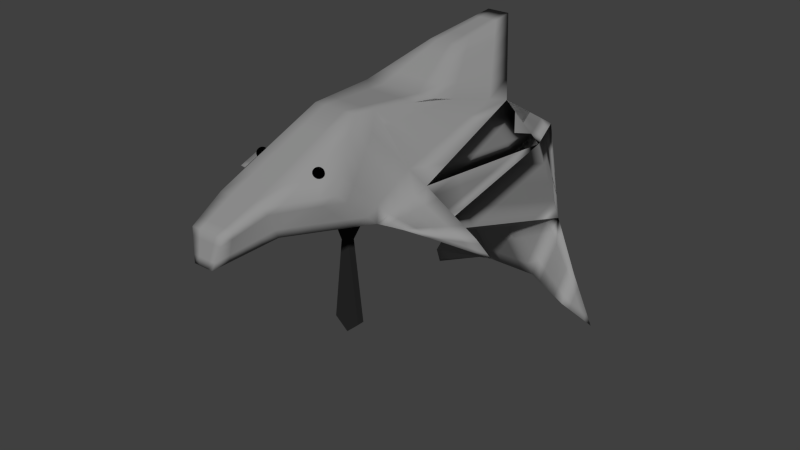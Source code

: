# Source: dolphinPlayer.blend  (saved by Blender 2.66.1; exported with 4.5.12 LTS)
import bpy
from mathutils import Matrix  # noqa: F401  (used for matrix-valued properties, if any)

bpy.ops.wm.read_factory_settings(use_empty=True)
scene = bpy.context.scene
scene.name = 'Scene'

# ---- collections
col_collection_1 = bpy.data.collections.new('Collection 1'); scene.collection.children.link(col_collection_1)

# ---- materials (node trees are filled in below, after node groups)
mat_material_001 = bpy.data.materials.new('Material.001')
mat_material_001.alpha_threshold = 0.0
mat_material_001.use_transparent_shadow = False
mat_material_001.diffuse_color = (0.3032, 0.3032, 0.3032, 1.0)
mat_material_001.specular_color = (0.7484, 0.7484, 0.7484)
mat_material_001.roughness = 0.5
mat_material_001.specular_intensity = 1.0
mat_material_001.line_color = (0.0, 0.0, 0.0, 1.0)
mat_material_002 = bpy.data.materials.new('Material.002')
mat_material_002.alpha_threshold = 0.0
mat_material_002.use_transparent_shadow = False
mat_material_002.diffuse_color = (0.0, 0.0, 0.0, 1.0)
mat_material_002.roughness = 0.5
mat_material_002.line_color = (0.0, 0.0, 0.0, 1.0)
mat_magictie = bpy.data.materials.new('MagicTie')
mat_magictie.alpha_threshold = 0.0
mat_magictie.use_transparent_shadow = False
mat_magictie.diffuse_color = (0.02198, 0.02198, 0.02198, 1.0)
mat_magictie.specular_color = (0.03763, 0.01306, 0.1065)
mat_magictie.roughness = 0.5
mat_magictie.specular_intensity = 1.0
mat_magictie.line_color = (0.0, 0.0, 0.0, 1.0)

# ---- material node trees

# ---- world
world_world = bpy.data.worlds.new('World'); scene.world = world_world
world_world.color = (0.05088, 0.05088, 0.05088)
world_world.use_sun_shadow = False
world_world.sun_shadow_jitter_overblur = 0.0
world_world.cycles.sampling_method = 'MANUAL'
world_world.cycles.sample_map_resolution = 256

# ---- meshes
me_cube_002 = bpy.data.meshes.new('Cube.002')
me_cube_002.from_pydata([(-0.5674, -2.202, 0.1437), (-0.4872, 1.0, -1.862), (0.4872, 1.0, -1.862), (0.5674, -2.202, 0.1437), (-0.2062, -2.063, 0.9527), (-0.418, 0.5823, 0.1099), (0.418, 0.5823, 0.1099), (0.2062, -2.063, 0.9527), (-0.2471, -2.981, 0.2241), (0.2471, -2.981, 0.2241), (-0.2355, -3.108, 0.5206), (0.2355, -3.108, 0.5206), (0.4972, -2.583, 0.5109), (-0.4771, -2.627, 0.4892), (-0.09575, -3.534, 0.1164), (0.09575, -3.534, 0.1164), (-0.1694, -3.466, 0.3792), (0.1694, -3.466, 0.3792), (-0.5441, -0.3986, 0.6697), (-0.3835, 0.9095, -1.066), (-0.6793, -1.55, -0.143), (-0.6428, -1.661, 0.3053), (0.3835, 0.9095, -1.066), (0.5441, -0.3986, 0.6697), (0.6428, -1.661, 0.3053), (0.6793, -1.55, -0.143), (-0.4894, 0.2637, 0.01253), (0.4894, 0.2637, 0.01253), (0.2559, 0.1696, -0.9178), (-0.2559, 0.1696, -0.9178), (0.2687, 0.6564, -1.684), (-0.2687, 0.6564, -1.684), (-1.103, 0.8137, -2.071), (-0.8169, 0.6226, -1.445), (-0.9113, 0.5046, -1.724), (0.9933, 0.6944, -2.051), (0.8146, 0.5778, -1.45), (0.827, 0.3508, -1.688), (0.898, -2.218, 0.1974), (1.296, -1.849, 0.107), (1.363, -1.738, -0.08934), (-1.046, -2.173, 0.1849), (-1.306, -1.694, -0.1019), (-1.164, -1.805, 0.209), (0.3752, -1.231, 0.8815), (-0.3752, -1.231, 0.8815), (-0.1125, 0.2013, 1.248), (0.1125, 0.2013, 1.248), (0.1411, -0.6306, 1.156), (-0.1411, -0.6306, 1.156), (-0.481, 0.09186, 0.3898), (-0.4353, 0.9548, -1.464), (-0.6233, -1.876, 0.0003303), (-0.4245, -1.862, 0.629), (0.0, 0.5823, 0.1099), (0.4353, 0.9548, -1.464), (0.0, 1.0, -1.862), (0.2907, -1.647, 0.9171), (0.6051, -1.932, 0.2245), (0.378, 0.8282, -1.773), (0.0, -2.063, 0.9527), (0.0, -2.202, 0.1437), (-0.2413, -3.045, 0.3724), (0.2413, -3.045, 0.3724), (0.0, -3.108, 0.5206), (0.0, -2.981, 0.2241), (0.4072, -2.592, 0.1839), (-0.4072, -2.592, 0.1839), (0.2208, -2.585, 0.7366), (-0.2208, -2.585, 0.7366), (-0.3621, -2.804, 0.3567), (0.3721, -2.782, 0.3675), (0.3517, -2.323, 0.7318), (0.3663, -2.845, 0.5157), (0.5323, -2.392, 0.3273), (-0.3417, -2.345, 0.721), (-0.3563, -2.867, 0.5049), (-0.5222, -2.414, 0.3165), (-0.1326, -3.5, 0.2478), (0.1326, -3.5, 0.2478), (0.0, -3.466, 0.3792), (0.0, -3.534, 0.1164), (0.1714, -3.258, 0.1703), (-0.1714, -3.258, 0.1703), (-0.2024, -3.287, 0.4499), (0.2024, -3.287, 0.4499), (-0.2907, -1.647, 0.9171), (-0.4007, 0.7459, -0.4779), (-0.378, 0.8282, -1.773), (-0.6051, -1.932, 0.2245), (0.4007, 0.7459, -0.4779), (0.481, 0.09186, 0.3898), (0.4245, -1.862, 0.629), (0.6233, -1.876, 0.0003303), (-0.5844, -0.6432, -0.06526), (-0.5167, -0.06743, 0.3411), (-0.5661, -0.6987, 0.1589), (-0.4364, 0.5866, -0.5265), (0.0, 0.9095, -1.066), (0.5844, -0.6432, -0.06526), (0.5167, -0.06743, 0.3411), (0.4364, 0.5866, -0.5265), (0.5661, -0.6987, 0.1589), (0.0, -1.55, -0.143), (0.0, -0.3986, 0.6697), (-0.5314, -0.3203, -0.6043), (0.5314, -0.3203, -0.6043), (-0.661, -1.606, 0.08115), (0.661, -1.606, 0.08115), (0.4676, -0.6903, -0.5304), (-0.4676, -0.6903, -0.5304), (0.0, 0.1696, -0.9178), (0.3197, 0.5396, -0.9917), (-0.3197, 0.5396, -0.9917), (0.4537, 0.423, 0.0612), (-0.4537, 0.423, 0.0612), (-0.5934, -1.03, 0.4875), (0.5934, -1.03, 0.4875), (0.2623, 0.413, -1.301), (-0.2623, 0.413, -1.301), (0.3261, 0.783, -1.375), (-0.3261, 0.783, -1.375), (0.0, 0.6564, -1.684), (-0.9598, 0.7182, -1.758), (-1.007, 0.6592, -1.897), (-0.8641, 0.5636, -1.584), (-0.7949, 0.9069, -1.966), (-0.6002, 0.7661, -1.255), (-0.59, 0.5805, -1.704), (0.904, 0.6361, -1.751), (0.9101, 0.5226, -1.869), (0.8208, 0.4643, -1.569), (0.5478, 0.5036, -1.686), (0.599, 0.7437, -1.258), (0.7403, 0.8472, -1.957), (1.097, -2.034, 0.1522), (1.131, -1.978, 0.05404), (1.33, -1.793, 0.008817), (0.7327, -2.21, 0.1706), (0.9696, -1.755, 0.2062), (1.021, -1.644, -0.1162), (-1.176, -1.933, 0.04147), (-1.105, -1.989, 0.1969), (-1.235, -1.749, 0.05353), (-0.9926, -1.622, -0.1225), (-0.8067, -2.187, 0.1643), (-0.9035, -1.733, 0.2572), (0.4596, -0.8146, 0.7756), (-0.4596, -0.8146, 0.7756), (0.0, -1.231, 0.8815), (0.0, 0.2013, 1.248), (0.1268, -0.2146, 1.202), (-0.1268, -0.2146, 1.202), (0.0, -0.6306, 1.156), (0.2581, -0.9306, 1.019), (-0.2581, -0.9306, 1.019), (0.3283, -0.09863, 0.9587), (-0.3283, -0.09863, 0.9587), (0.0, 0.9548, -1.464), (0.0, -2.592, 0.1839), (0.0, 0.8282, -1.773), (0.0, 0.09186, 0.3898), (0.0, -3.258, 0.1703), (0.0, -2.585, 0.7366), (-0.4734, -2.138, 0.4727), (0.4784, -2.127, 0.4782), (0.0, -3.5, 0.2478), (-0.1869, -3.272, 0.3101), (0.1869, -3.272, 0.3101), (0.0, -3.287, 0.4499), (-0.5947, -1.287, 0.07963), (0.0, 0.7459, -0.4779), (-0.4421, -1.338, 0.7023), (0.4587, 0.3392, -0.06837), (0.0, -1.876, 0.0003303), (0.0, -0.9306, 1.019), (0.0, -0.6903, -0.5304), (-0.8997, -1.905, 0.0209), (0.4421, -1.338, 0.7023), (0.8511, -1.983, 0.1884), (0.5734, 0.6237, -1.472), (-0.6976, 0.8365, -1.611), (0.0, 0.413, -1.301), (-0.6925, 0.7437, -1.835), (-0.5951, 0.6733, -1.479), (0.6696, 0.7954, -1.607), (0.6441, 0.6754, -1.821), (0.877, -1.927, 0.02719), (0.9955, -1.699, 0.04498), (-0.948, -1.677, 0.06734), (-0.8551, -1.96, 0.2107), (0.0, -1.647, 0.9171), (0.0, -0.2146, 1.202), (0.2932, -0.5146, 0.9888), (0.0, -0.09863, 0.9587), (-0.2932, -0.5146, 0.9888), (-0.4495, 0.3371, 0.2498), (-0.4613, 0.9774, -1.663), (-0.5954, -2.039, 0.07202), (-0.3154, -1.962, 0.7908), (0.209, 0.5823, 0.1099), (0.4613, 0.9774, -1.663), (-0.2436, 1.0, -1.862), (0.2485, -1.855, 0.9349), (0.5862, -2.067, 0.1841), (0.4326, 0.9141, -1.818), (-0.1031, -2.063, 0.9527), (0.2837, -2.202, 0.1437), (-0.2384, -3.076, 0.4465), (0.2442, -3.013, 0.2982), (-0.1177, -3.108, 0.5206), (0.1235, -2.981, 0.2241), (0.3272, -2.787, 0.204), (-0.4873, -2.397, 0.1638), (0.2282, -2.847, 0.6286), (-0.2282, -2.847, 0.6286), (-0.3046, -2.893, 0.2904), (0.3096, -2.882, 0.2958), (0.279, -2.193, 0.8422), (0.4317, -2.714, 0.5133), (0.5498, -2.297, 0.2355), (-0.2739, -2.204, 0.8368), (-0.4167, -2.747, 0.4971), (-0.5448, -2.308, 0.2301), (-0.151, -3.483, 0.3135), (0.1142, -3.517, 0.1821), (-0.08469, -3.466, 0.3792), (0.04788, -3.534, 0.1164), (0.1336, -3.396, 0.1434), (-0.2092, -3.12, 0.1972), (-0.2189, -3.197, 0.4852), (0.1859, -3.376, 0.4145), (-0.2485, -1.855, 0.9349), (-0.4094, 0.6641, -0.184), (-0.4326, 0.9141, -1.818), (-0.5862, -2.067, 0.1841), (0.4094, 0.6641, -0.184), (0.4495, 0.3371, 0.2498), (0.3154, -1.962, 0.7908), (0.5954, -2.039, 0.07202), (-0.6318, -1.097, -0.1042), (-0.5304, -0.233, 0.5054), (-0.6044, -1.18, 0.2321), (-0.4629, 0.4252, -0.257), (-0.1917, 0.9095, -1.066), (0.6318, -1.097, -0.1042), (0.5304, -0.233, 0.5054), (0.41, 0.7481, -0.7961), (0.5277, -0.2175, 0.08573), (0.3397, -1.55, -0.143), (-0.272, -0.3986, 0.6697), (-0.6053, -0.9352, -0.3737), (0.6053, -0.9352, -0.3737), (-0.6519, -1.633, 0.1932), (0.6702, -1.578, -0.03095), (0.5734, -1.12, -0.3367), (-0.5734, -1.12, -0.3367), (0.1279, 0.1696, -0.9178), (0.2878, 0.3546, -0.9548), (-0.2878, 0.3546, -0.9548), (0.4715, 0.3434, 0.03686), (-0.4715, 0.3434, 0.03686), (-0.6181, -1.346, 0.3964), (0.6181, -1.346, 0.3964), (0.2591, 0.2913, -1.109), (-0.2591, 0.2913, -1.109), (0.2974, 0.7197, -1.529), (-0.2974, 0.7197, -1.529), (-0.1344, 0.6564, -1.684), (-1.031, 0.7659, -1.914), (-1.055, 0.7364, -1.984), (-0.8877, 0.5341, -1.654), (-0.9488, 0.8603, -2.019), (-0.4918, 0.8378, -1.16), (-0.7506, 0.5426, -1.714), (0.9486, 0.6653, -1.901), (0.9517, 0.6085, -1.96), (0.8239, 0.4076, -1.628), (0.6874, 0.4272, -1.687), (0.4913, 0.8266, -1.162), (0.6137, 0.9236, -1.909), (0.9976, -2.126, 0.1748), (1.014, -2.098, 0.1257), (1.347, -1.765, -0.04026), (0.8153, -2.214, 0.184), (0.8062, -1.708, 0.2558), (1.192, -1.691, -0.1028), (-1.111, -2.053, 0.1132), (-1.076, -2.081, 0.1909), (-1.2, -1.777, 0.1312), (-1.149, -1.658, -0.1122), (-0.6871, -2.195, 0.154), (-1.034, -1.769, 0.2331), (0.5019, -0.6066, 0.7226), (-0.5019, -0.6066, 0.7226), (-0.1876, -1.231, 0.8815), (-0.05625, 0.2013, 1.248), (0.1196, -0.00665, 1.225), (-0.1196, -0.00665, 1.225), (-0.07053, -0.6306, 1.156), (0.1996, -0.7806, 1.088), (-0.3166, -1.081, 0.9502), (0.2204, 0.05136, 1.103), (-0.2204, 0.05136, 1.103), (-0.5126, -0.1534, 0.5297), (-0.4094, 0.9321, -1.265), (-0.6513, -1.713, -0.07136), (-0.5336, -1.762, 0.4672), (-0.209, 0.5823, 0.1099), (0.4094, 0.9321, -1.265), (0.2436, 1.0, -1.862), (0.3329, -1.439, 0.8993), (0.6239, -1.796, 0.2649), (0.3233, 0.7423, -1.728), (0.1031, -2.063, 0.9527), (-0.2837, -2.202, 0.1437), (-0.2442, -3.013, 0.2982), (0.2384, -3.076, 0.4465), (0.1177, -3.108, 0.5206), (-0.1235, -2.981, 0.2241), (0.4873, -2.397, 0.1638), (-0.3272, -2.787, 0.204), (0.2135, -2.324, 0.8447), (-0.2135, -2.324, 0.8447), (-0.4196, -2.715, 0.423), (0.4347, -2.682, 0.4392), (0.4244, -2.453, 0.6213), (0.3009, -2.977, 0.5182), (0.5147, -2.488, 0.4191), (-0.4094, -2.486, 0.6051), (-0.2959, -2.988, 0.5128), (-0.4997, -2.521, 0.4029), (-0.1142, -3.517, 0.1821), (0.151, -3.483, 0.3135), (0.08469, -3.466, 0.3792), (-0.04788, -3.534, 0.1164), (0.2092, -3.12, 0.1972), (-0.1336, -3.396, 0.1434), (-0.1859, -3.376, 0.4145), (0.2189, -3.197, 0.4852), (-0.3329, -1.439, 0.8993), (-0.3921, 0.8277, -0.7717), (-0.3233, 0.7423, -1.728), (-0.6239, -1.796, 0.2649), (0.3921, 0.8277, -0.7717), (0.5126, -0.1534, 0.5297), (0.5336, -1.762, 0.4672), (0.6513, -1.713, -0.07136), (-0.5369, -0.1897, -0.02637), (-0.5031, 0.09816, 0.1768), (-0.5277, -0.2175, 0.08573), (-0.41, 0.7481, -0.7961), (0.1917, 0.9095, -1.066), (0.5369, -0.1897, -0.02637), (0.5031, 0.09816, 0.1768), (0.4629, 0.4252, -0.257), (0.6044, -1.18, 0.2321), (-0.3397, -1.55, -0.143), (0.272, -0.3986, 0.6697), (-0.4574, 0.2946, -0.8349), (0.4574, 0.2946, -0.8349), (-0.6702, -1.578, -0.03095), (0.6519, -1.633, 0.1932), (0.3617, -0.2603, -0.7241), (-0.3617, -0.2603, -0.7241), (-0.1279, 0.1696, -0.9178), (0.3516, 0.7246, -1.029), (-0.3516, 0.7246, -1.029), (0.4358, 0.5027, 0.08554), (-0.4358, 0.5027, 0.08554), (-0.5688, -0.7143, 0.5786), (0.5688, -0.7143, 0.5786), (0.2655, 0.5347, -1.492), (-0.2655, 0.5347, -1.492), (0.3548, 0.8463, -1.22), (-0.3548, 0.8463, -1.22), (0.1344, 0.6564, -1.684), (-0.8884, 0.6704, -1.601), (-0.9591, 0.5819, -1.811), (-0.8405, 0.5931, -1.515), (-0.641, 0.9534, -1.914), (-0.7086, 0.6943, -1.35), (-0.4294, 0.6185, -1.694), (0.8593, 0.607, -1.6), (0.8686, 0.4367, -1.779), (0.8177, 0.5211, -1.509), (0.4083, 0.58, -1.685), (0.7068, 0.6608, -1.354), (0.8668, 0.7708, -2.004), (1.197, -1.941, 0.1296), (1.247, -1.858, -0.01765), (1.313, -1.821, 0.0579), (0.65, -2.206, 0.1571), (1.133, -1.802, 0.1566), (0.8503, -1.597, -0.1296), (-1.241, -1.813, -0.03022), (-1.135, -1.897, 0.2029), (-1.271, -1.721, -0.02419), (-0.836, -1.586, -0.1328), (-0.9264, -2.18, 0.1746), (-0.7731, -1.697, 0.2813), (0.4174, -1.023, 0.8285), (-0.4174, -1.023, 0.8285), (0.1876, -1.231, 0.8815), (0.05625, 0.2013, 1.248), (0.1339, -0.4226, 1.179), (-0.1339, -0.4226, 1.179), (0.07053, -0.6306, 1.156), (0.3166, -1.081, 0.9502), (-0.1996, -0.7806, 1.088), (0.4362, -0.2486, 0.8142), (-0.4362, -0.2486, 0.8142), (0.4995, -0.5053, -0.5674), (0.3936, -0.07534, -0.7611), (0.4255, 0.1096, -0.798), (0.0, 0.9774, -1.663), (0.0, 0.9321, -1.265), (-0.2177, 0.9548, -1.464), (0.2177, 0.9548, -1.464), (0.0, -2.787, 0.204), (0.0, -2.397, 0.1638), (-0.2036, -2.592, 0.1839), (0.2036, -2.592, 0.1839), (-0.189, 0.8282, -1.773), (0.189, 0.8282, -1.773), (0.0, 0.9141, -1.818), (0.0, 0.7423, -1.728), (-0.2405, 0.09186, 0.3898), (0.2405, 0.09186, 0.3898), (0.0, -0.1534, 0.5297), (0.0, 0.3371, 0.2498), (0.0, -3.396, 0.1434), (0.0, -3.12, 0.1972), (-0.08571, -3.258, 0.1703), (0.08571, -3.258, 0.1703), (0.3692, -2.814, 0.4416), (0.3038, -2.945, 0.4441), (0.3067, -2.913, 0.3699), (0.0, -2.847, 0.6286), (0.0, -2.324, 0.8447), (0.1104, -2.585, 0.7366), (-0.1104, -2.585, 0.7366), (-0.4978, -2.276, 0.3946), (-0.4489, -2.0, 0.5509), (-0.4075, -2.241, 0.5969), (-0.5392, -2.035, 0.3486), (-0.349, -2.606, 0.6129), (-0.2886, -2.726, 0.6208), (-0.2812, -2.465, 0.7288), (0.4522, -2.587, 0.3474), (0.3897, -2.687, 0.2757), (0.4698, -2.492, 0.2556), (0.359, -2.584, 0.6238), (0.2863, -2.454, 0.7342), (0.2936, -2.715, 0.6262), (0.415, -2.225, 0.605), (0.5417, -2.029, 0.3513), (0.5053, -2.26, 0.4027), (0.4514, -1.995, 0.5536), (-0.3592, -2.836, 0.4308), (-0.3017, -2.924, 0.3645), (-0.2988, -2.956, 0.4386), (-0.4422, -2.609, 0.3366), (-0.4647, -2.503, 0.2502), (-0.3847, -2.698, 0.2703), (0.0, -3.517, 0.1821), (0.0, -3.483, 0.3135), (0.06628, -3.5, 0.2478), (-0.06628, -3.5, 0.2478), (-0.1597, -3.386, 0.2789), (-0.2141, -3.159, 0.3412), (-0.1947, -3.28, 0.38), (-0.1792, -3.265, 0.2402), (0.1597, -3.386, 0.2789), (0.2141, -3.159, 0.3412), (0.1792, -3.265, 0.2402), (0.1947, -3.28, 0.38), (0.0, -3.376, 0.4145), (0.0, -3.197, 0.4852), (0.1012, -3.287, 0.4499), (-0.1012, -3.287, 0.4499), (-0.609, -1.582, 0.03998), (-0.5804, -0.9931, 0.1193), (-0.5999, -1.609, 0.1521), (-0.5895, -0.9653, 0.007187), (-0.4995, -0.5053, -0.5674), (-0.4255, 0.1096, -0.798), (-0.3936, -0.07534, -0.7611), (0.0, 0.8277, -0.7717), (0.0, 0.6641, -0.184), (-0.2004, 0.7459, -0.4779), (0.2004, 0.7459, -0.4779), (-0.3664, -1.492, 0.8097), (-0.5177, -1.184, 0.5949), (-0.4508, -1.076, 0.7389), (-0.4333, -1.6, 0.6657), (0.4476, 0.4629, -0.2974), (0.4699, 0.2156, 0.1607), (0.4297, 0.5426, -0.2731), (0.4877, 0.1359, 0.1364), (0.3117, -1.876, 0.0003303), (-0.3117, -1.876, 0.0003303), (0.0, -2.039, 0.07202), (0.0, -1.713, -0.07136), (0.0, -0.7806, 1.088), (0.0, -1.081, 0.9502), (-0.1291, -0.9306, 1.019), (0.1291, -0.9306, 1.019), (0.2338, -0.6903, -0.5304), (-0.2338, -0.6903, -0.5304), (0.0, -1.12, -0.3367), (0.0, -0.2603, -0.7241), (-0.4852, 0.1778, 0.2012), (-0.4674, 0.2574, 0.2255), (-0.4989, 0.01221, 0.3655), (0.291, 0.4763, -1.146), (0.2942, 0.598, -1.338), (0.3229, 0.6613, -1.183), (-0.5104, -0.02829, -0.2959), (-0.4839, 0.1332, -0.5654), (-0.5579, -0.4818, -0.3348), (-1.038, -1.919, 0.03119), (-0.7615, -1.89, 0.01062), (-0.8532, -2.046, 0.09259), (-0.9462, -1.763, -0.05079), (-0.6227, -1.124, 0.007945), (-0.5752, -0.671, 0.04684), (-0.6136, -1.152, 0.12), (-0.5414, -0.3831, 0.25), (-0.5798, -0.8643, 0.3232), (-0.5551, -0.5487, 0.4143), (0.4333, -1.6, 0.6657), (0.4508, -1.076, 0.7389), (0.5177, -1.184, 0.5949), (0.3664, -1.492, 0.8097), (0.5414, -0.3831, 0.25), (0.5798, -0.8643, 0.3232), (0.5551, -0.5487, 0.4143), (0.6227, -1.124, 0.007945), (0.5752, -0.671, 0.04684), (0.6136, -1.152, 0.12), (0.9742, -2.008, 0.1703), (0.7281, -1.957, 0.2064), (0.9104, -1.869, 0.1973), (0.7919, -2.096, 0.1795), (0.4272, 0.5845, -0.2083), (0.4186, 0.6663, -0.5022), (0.4451, 0.5048, -0.2327), (0.4852, 0.1778, 0.2012), (0.4674, 0.2574, 0.2255), (0.4989, 0.01221, 0.3655), (0.5104, -0.02829, -0.2959), (0.4839, 0.1332, -0.5654), (0.5579, -0.4818, -0.3348), (-0.4272, 0.5845, -0.2083), (-0.4186, 0.6663, -0.5022), (-0.4451, 0.5048, -0.2327), (0.6971, 0.544, -1.52), (0.4498, 0.7033, -1.423), (0.5862, 0.6837, -1.365), (0.5606, 0.5636, -1.579), (-0.8287, 0.7773, -1.684), (-0.5664, 0.8956, -1.537), (-0.6489, 0.8013, -1.433), (-0.7462, 0.8717, -1.789), (-0.291, 0.4763, -1.146), (-0.3229, 0.6613, -1.183), (-0.2942, 0.598, -1.338), (0.1312, 0.413, -1.301), (-0.1312, 0.413, -1.301), (0.0, 0.2913, -1.109), (0.0, 0.5347, -1.492), (-0.9834, 0.6887, -1.827), (-0.9355, 0.6114, -1.741), (-0.9119, 0.6409, -1.671), (-0.8497, 0.7014, -1.866), (-0.5352, 0.786, -1.804), (-0.7437, 0.8253, -1.901), (-0.6412, 0.6621, -1.769), (-0.7296, 0.6185, -1.532), (-0.4606, 0.7281, -1.427), (-0.5926, 0.6269, -1.592), (-0.5977, 0.7197, -1.367), (0.9071, 0.5794, -1.81), (0.8624, 0.5502, -1.66), (0.8655, 0.4935, -1.719), (0.7868, 0.7158, -1.679), (0.5525, 0.8751, -1.536), (0.7049, 0.8213, -1.782), (0.6343, 0.7696, -1.433), (0.7771, 0.599, -1.845), (0.511, 0.7518, -1.797), (0.5959, 0.5895, -1.753), (0.6922, 0.7613, -1.889), (1.214, -1.913, 0.08051), (1.114, -2.006, 0.1031), (1.23, -1.886, 0.03143), (1.004, -1.952, 0.04061), (0.7502, -1.902, 0.01376), (0.8049, -2.069, 0.09888), (0.9492, -1.785, -0.0445), (1.163, -1.746, 0.0269), (0.8283, -1.653, 0.06307), (1.008, -1.672, -0.03561), (0.9825, -1.727, 0.1256), (-1.17, -1.869, 0.1252), (-1.141, -1.961, 0.1192), (-1.206, -1.841, 0.0475), (-1.092, -1.713, 0.06043), (-0.8045, -1.642, 0.07424), (-0.9703, -1.65, -0.02757), (-0.9258, -1.705, 0.1622), (-0.9801, -1.974, 0.2038), (-0.7301, -1.946, 0.2176), (-0.8793, -1.847, 0.2339), (-0.8309, -2.074, 0.1875), (-0.1453, -1.647, 0.9171), (0.1453, -1.647, 0.9171), (0.0, -1.855, 0.9349), (0.0, -1.439, 0.8993), (-0.06339, -0.2146, 1.202), (0.06339, -0.2146, 1.202), (0.0, -0.4226, 1.179), (0.0, -0.00665, 1.225), (0.21, -0.3646, 1.095), (0.3764, -0.6646, 0.8822), (0.2756, -0.7226, 1.004), (0.3107, -0.3066, 0.9738), (0.0, 0.05136, 1.103), (0.0, -0.2486, 0.8142), (0.1641, -0.09863, 0.9587), (-0.1641, -0.09863, 0.9587), (-0.21, -0.3646, 1.095), (-0.3764, -0.6646, 0.8822), (-0.3107, -0.3066, 0.9738), (-0.2756, -0.7226, 1.004), (0.2306, 0.9774, -1.663), (0.1636, -2.787, 0.204), (-0.1617, 0.7423, -1.728), (-0.2248, 0.3371, 0.2498), (0.06679, -3.396, 0.1434), (-0.1141, -2.847, 0.6286), (-0.542, -2.171, 0.2894), (0.3652, -2.094, 0.6979), (-0.05708, -3.517, 0.1821), (-0.1467, -3.391, 0.2112), (0.1728, -3.381, 0.3467), (-0.09295, -3.376, 0.4145), (-0.6204, -1.339, -0.03209), (0.1961, 0.8277, -0.7717), (-0.3409, -1.727, 0.8003), (0.4753, 0.2805, -0.06031), (0.3257, -1.713, -0.07136), (0.09979, -0.7806, 1.088), (0.1809, -0.2603, -0.7241), (-1.094, -1.788, -0.0405), (-0.5752, -0.671, 0.04684), (0.3409, -1.727, 0.8003), (0.8948, -2.111, 0.1771), (0.4186, 0.6663, -0.5022), (0.6922, 0.4856, -1.603), (-0.8887, 0.8188, -1.851), (0.1328, 0.5347, -1.492), (-0.8002, 0.622, -1.79), (-0.7191, 0.6564, -1.441), (0.7468, 0.6883, -1.516), (0.8219, 0.6849, -1.925), (1.098, -1.822, -0.03108), (1.148, -1.774, 0.09173), (-1.063, -1.741, 0.1467), (-0.9533, -2.077, 0.1892), (-0.1665, -1.439, 0.8993), (-0.05982, -0.00665, 1.225), (0.2152, -0.1566, 1.099), (-0.1102, 0.05136, 1.103), (-0.2048, -0.5726, 1.092), (-0.2306, 0.9774, -1.663), (-0.2047, 0.9321, -1.265), (0.2047, 0.9321, -1.265), (-0.1636, -2.787, 0.204), (-0.2437, -2.397, 0.1638), (0.2437, -2.397, 0.1638), (-0.2163, 0.9141, -1.818), (0.2163, 0.9141, -1.818), (0.1617, 0.7423, -1.728), (-0.2563, -0.1534, 0.5297), (0.2563, -0.1534, 0.5297), (0.2248, 0.3371, 0.2498), (-0.06679, -3.396, 0.1434), (-0.1046, -3.12, 0.1972), (0.1046, -3.12, 0.1972), (0.1141, -2.847, 0.6286), (0.1068, -2.324, 0.8447), (-0.1068, -2.324, 0.8447), (-0.4536, -2.381, 0.4999), (-0.3614, -2.102, 0.6938), (-0.5364, -1.898, 0.4079), (0.4649, -2.356, 0.512), (0.5458, -2.163, 0.2934), (0.5377, -1.895, 0.4093), (0.05708, -3.517, 0.1821), (0.07549, -3.483, 0.3135), (-0.07549, -3.483, 0.3135), (-0.1728, -3.381, 0.3467), (-0.2165, -3.178, 0.4132), (-0.2117, -3.139, 0.2692), (0.1467, -3.391, 0.2112), (0.2117, -3.139, 0.2692), (0.2165, -3.178, 0.4132), (0.09295, -3.376, 0.4145), (0.1095, -3.197, 0.4852), (-0.1095, -3.197, 0.4852), (-0.5976, -1.824, 0.1121), (-0.6022, -1.395, 0.1921), (-0.1961, 0.8277, -0.7717), (-0.2047, 0.6641, -0.184), (0.2047, 0.6641, -0.184), (-0.3919, -1.258, 0.8191), (-0.5098, -0.8953, 0.6588), (-0.5257, -1.473, 0.531), (0.4396, 0.4398, -0.01164), (0.2977, -2.039, 0.07202), (-0.2977, -2.039, 0.07202), (-0.3257, -1.713, -0.07136), (-0.09979, -0.7806, 1.088), (-0.1583, -1.081, 0.9502), (0.1583, -1.081, 0.9502), (0.2867, -1.12, -0.3367), (-0.2867, -1.12, -0.3367), (-0.1809, -0.2603, -0.7241), (-0.9821, -2.049, 0.1029), (-0.7243, -2.042, 0.08231), (-0.7987, -1.738, -0.06107), (0.5257, -1.473, 0.531), (0.5098, -0.8953, 0.6588), (0.3919, -1.258, 0.8191), (1.054, -1.905, 0.1634), (0.7671, -1.833, 0.2311), (0.6891, -2.082, 0.1818), (0.4989, 0.01221, 0.3655), (0.7019, 0.6024, -1.437), (0.4705, 0.765, -1.292), (0.429, 0.6417, -1.554), (-0.7686, 0.7358, -1.517), (-0.5291, 0.8667, -1.349), (-0.6037, 0.9245, -1.726), (0.1296, 0.2913, -1.109), (-0.1296, 0.2913, -1.109), (-0.1328, 0.5347, -1.492), (-0.8993, 0.7809, -1.942), (-0.5881, 0.8697, -1.859), (-0.4823, 0.7022, -1.749), (-0.7401, 0.5805, -1.623), (-0.445, 0.6733, -1.56), (-0.4762, 0.783, -1.294), (0.8268, 0.7433, -1.841), (0.5831, 0.8994, -1.723), (0.5219, 0.8509, -1.349), (0.7323, 0.5131, -1.766), (0.4596, 0.6659, -1.741), (0.5624, 0.8377, -1.853), (0.9096, -2.083, 0.1123), (0.7001, -2.054, 0.08545), (0.8003, -1.749, -0.05793), (1.178, -1.718, -0.03793), (0.8393, -1.625, -0.03328), (0.8172, -1.68, 0.1594), (-1.12, -1.686, -0.02588), (-0.8203, -1.614, -0.02926), (-0.7888, -1.669, 0.1777), (-1.007, -1.872, 0.2184), (-0.7516, -1.821, 0.2494), (-0.7086, -2.07, 0.1858), (-0.1242, -1.855, 0.9349), (0.1242, -1.855, 0.9349), (0.1665, -1.439, 0.8993), (-0.06696, -0.4226, 1.179), (0.06696, -0.4226, 1.179), (0.05982, -0.00665, 1.225), (0.2048, -0.5726, 1.092), (0.3465, -0.8726, 0.9162), (0.4063, -0.4566, 0.8482), (0.1102, 0.05136, 1.103), (0.2181, -0.2486, 0.8142), (-0.2181, -0.2486, 0.8142), (-0.2152, -0.1566, 1.099), (-0.4063, -0.4566, 0.8482), (-0.3465, -0.8726, 0.9162)], [], [(28, 258, 363), (636, 201, 2, 310), (637, 212, 9, 211), (638, 268, 31, 342), (639, 308, 5, 196), (640, 228, 15, 227), (11, 317, 327), (641, 215, 10, 210), (642, 235, 0, 223), (10, 215, 330), (9, 212, 217), (7, 322, 218), (643, 238, 7, 218), (8, 316, 216), (0, 213, 223), (644, 332, 14, 335), (645, 337, 14, 332), (646, 231, 17, 333), (647, 338, 16, 226), (648, 240, 20, 306), (19, 367, 359), (649, 344, 22, 352), (650, 199, 4, 232), (651, 354, 27, 355), (23, 293, 147, 401, 44, 311, 57, 203, 7, 238, 92, 346, 24, 356, 102, 248, 27, 354, 100, 246), (652, 249, 25, 347), (653, 300, 48, 407), (654, 257, 28, 363), (5, 196, 369), (30, 266, 372), (19, 359, 351), (655, 290, 42, 395), (656, 527, 107, 525), (21, 262, 242), (657, 203, 7, 238), (24, 263, 356), (27, 248, 353), (658, 284, 38, 281), (659, 547, 114, 545), (6, 237, 368), (22, 360, 247), (19, 351, 341), (660, 278, 37, 277), (661, 272, 32, 269), (19, 375, 367), (662, 376, 30, 372), (34, 271, 378), (663, 274, 34, 378), (664, 381, 33, 379), (36, 385, 383), (665, 387, 36, 383), (666, 388, 35, 276), (38, 282, 281), (667, 286, 40, 390), (668, 393, 39, 391), (41, 287, 288), (669, 292, 43, 289), (670, 399, 41, 288), (671, 295, 45, 340), (672, 296, 46, 298), (673, 302, 47, 297), (674, 303, 46, 296), (675, 409, 49, 406), (109, 412, 255), (109, 413, 412), (112, 366, 414), (676, 415, 56, 202), (677, 416, 158, 417), (678, 309, 55, 418), (679, 419, 65, 319), (680, 420, 159, 421), (681, 320, 66, 422), (682, 423, 88, 234), (683, 424, 160, 425), (684, 376, 122, 426), (685, 427, 50, 304), (686, 428, 161, 429), (687, 200, 54, 430), (688, 431, 81, 335), (689, 432, 162, 433), (690, 336, 82, 434), (73, 435, 219), (73, 436, 435), (63, 209, 437), (691, 438, 64, 318), (692, 439, 163, 440), (693, 323, 69, 441), (694, 442, 77, 331), (695, 443, 164, 444), (696, 343, 89, 445), (76, 446, 222), (76, 447, 446), (69, 323, 448), (71, 449, 325), (71, 450, 449), (66, 320, 451), (72, 452, 326), (72, 453, 452), (68, 214, 454), (697, 455, 72, 326), (698, 456, 165, 457), (699, 346, 92, 458), (70, 459, 324), (70, 460, 459), (62, 208, 461), (77, 462, 331), (77, 463, 462), (67, 321, 464), (700, 465, 81, 227), (701, 466, 166, 467), (702, 224, 78, 468), (703, 469, 78, 224), (704, 470, 167, 471), (705, 229, 83, 472), (706, 473, 79, 225), (707, 474, 168, 475), (708, 339, 85, 476), (709, 477, 80, 334), (710, 478, 169, 479), (711, 230, 84, 480), (712, 481, 52, 198), (713, 482, 170, 483), (170, 482, 484), (105, 485, 251), (105, 486, 485), (113, 259, 487), (714, 488, 98, 244), (715, 489, 171, 490), (716, 236, 90, 491), (717, 492, 86, 340), (718, 493, 172, 494), (719, 307, 53, 495), (90, 498, 546), (720, 497, 173, 498), (173, 497, 499), (721, 500, 93, 239), (722, 501, 174, 502), (723, 357, 103, 503), (724, 504, 153, 299), (725, 505, 175, 506), (726, 408, 154, 507), (727, 508, 109, 255), (728, 509, 176, 510), (729, 365, 111, 511), (115, 512, 261), (115, 513, 512), (50, 304, 514), (118, 515, 264), (118, 516, 515), (120, 374, 517), (97, 518, 243), (97, 519, 518), (105, 251, 520), (730, 521, 141, 287), (731, 522, 177, 523), (732, 398, 144, 524), (94, 525, 240), (96, 350, 526), (96, 242, 527), (96, 528, 350), (96, 529, 528), (116, 370, 530), (733, 531, 92, 346), (734, 532, 178, 533), (735, 311, 57, 534), (102, 535, 248), (102, 536, 535), (117, 371, 537), (99, 538, 245), (99, 539, 538), (102, 356, 540), (736, 541, 135, 389), (737, 542, 179, 543), (738, 392, 138, 544), (90, 545, 236), (22, 344, 546, 247), (101, 355, 547), (114, 548, 260), (739, 246, 100, 548), (91, 345, 550), (101, 551, 355), (101, 552, 551), (106, 252, 553), (87, 554, 233), (87, 555, 554), (97, 243, 556), (740, 557, 131, 385), (741, 558, 180, 559), (742, 386, 132, 560), (743, 561, 123, 377), (744, 562, 181, 563), (745, 380, 126, 564), (113, 565, 259), (113, 566, 565), (121, 267, 567), (746, 568, 118, 264), (747, 569, 182, 570), (748, 268, 122, 571), (124, 572, 270), (124, 573, 572), (125, 379, 574), (749, 575, 124, 270), (750, 576, 183, 577), (751, 382, 128, 578), (752, 579, 125, 271), (753, 580, 184, 581), (754, 273, 127, 582), (129, 583, 275), (129, 584, 583), (131, 277, 585), (755, 586, 129, 275), (756, 587, 185, 588), (757, 279, 133, 589), (758, 590, 130, 384), (759, 591, 186, 592), (760, 280, 134, 593), (135, 594, 389), (135, 595, 594), (136, 390, 596), (761, 597, 136, 282), (762, 598, 187, 599), (763, 394, 140, 600), (764, 601, 137, 283), (765, 602, 188, 603), (766, 285, 139, 604), (142, 605, 396), (142, 606, 605), (141, 395, 607), (767, 608, 143, 397), (768, 609, 189, 610), (769, 400, 146, 611), (770, 612, 142, 396), (771, 613, 190, 614), (772, 291, 145, 615), (773, 616, 86, 232), (774, 617, 191, 618), (775, 403, 149, 619), (776, 620, 152, 406), (777, 621, 192, 622), (778, 404, 150, 623), (779, 624, 151, 405), (780, 625, 193, 626), (781, 410, 156, 627), (782, 628, 150, 404), (783, 629, 194, 630), (784, 411, 157, 631), (785, 632, 152, 298), (786, 633, 195, 634), (787, 301, 155, 635), (363, 413, 109), (363, 258, 413), (258, 112, 413), (415, 636, 310, 56), (158, 418, 636, 415), (418, 55, 201, 636), (419, 637, 211, 65), (159, 422, 637, 419), (422, 66, 212, 637), (423, 638, 342, 88), (160, 426, 638, 423), (426, 122, 268, 638), (427, 639, 196, 50), (161, 430, 639, 427), (430, 54, 308, 639), (431, 640, 227, 81), (162, 434, 640, 431), (434, 82, 228, 640), (327, 436, 73), (327, 317, 436), (317, 63, 436), (438, 641, 210, 64), (163, 441, 641, 438), (441, 69, 215, 641), (442, 642, 223, 77), (164, 445, 642, 442), (445, 89, 235, 642), (330, 447, 76), (330, 215, 447), (215, 69, 447), (217, 450, 71), (217, 212, 450), (212, 66, 450), (218, 453, 72), (218, 322, 453), (322, 68, 453), (455, 643, 218, 72), (165, 458, 643, 455), (458, 92, 238, 643), (216, 460, 70), (216, 316, 460), (316, 62, 460), (223, 463, 77), (223, 213, 463), (213, 67, 463), (465, 644, 335, 81), (166, 468, 644, 465), (468, 78, 332, 644), (469, 645, 332, 78), (167, 472, 645, 469), (472, 83, 337, 645), (473, 646, 333, 79), (168, 476, 646, 473), (476, 85, 231, 646), (477, 647, 226, 80), (169, 480, 647, 477), (480, 84, 338, 647), (481, 648, 306, 52), (170, 484, 648, 481), (484, 94, 240, 648), (359, 486, 105), (359, 367, 486), (367, 113, 486), (488, 649, 352, 98), (171, 491, 649, 488), (491, 90, 344, 649), (492, 650, 232, 86), (172, 495, 650, 492), (495, 53, 199, 650), (496, 651, 355, 101), (173, 499, 651, 496), (499, 100, 354, 651), (500, 652, 347, 93), (174, 503, 652, 500), (503, 103, 249, 652), (504, 653, 407, 153), (175, 507, 653, 504), (507, 154, 300, 653), (508, 654, 363, 109), (176, 511, 654, 508), (511, 111, 257, 654), (369, 513, 115), (369, 196, 513), (196, 50, 513), (372, 516, 118), (372, 266, 516), (266, 120, 516), (351, 519, 97), (351, 359, 519), (359, 105, 519), (521, 655, 395, 141), (177, 524, 655, 521), (524, 144, 290, 655), (348, 656, 525, 94), (26, 350, 348), (350, 96, 527, 656), (242, 529, 96), (242, 262, 529), (262, 116, 529), (531, 657, 238, 92), (178, 534, 657, 531), (534, 57, 203, 657), (356, 536, 102), (356, 263, 536), (263, 117, 536), (353, 539, 99), (353, 248, 539), (248, 102, 539), (541, 658, 281, 135), (179, 544, 658, 541), (544, 138, 284, 658), (344, 659, 545, 90), (247, 659, 344), (247, 101, 547, 659), (368, 549, 114), (368, 237, 549), (237, 91, 549), (247, 552, 101), (247, 360, 552), (360, 106, 552), (341, 555, 87), (341, 351, 555), (351, 97, 555), (557, 660, 277, 131), (180, 560, 660, 557), (560, 132, 278, 660), (561, 661, 269, 123), (181, 564, 661, 561), (564, 126, 272, 661), (367, 566, 113), (367, 375, 566), (375, 121, 566), (568, 662, 372, 118), (182, 571, 662, 568), (571, 122, 376, 662), (378, 573, 124), (378, 271, 573), (271, 125, 573), (575, 663, 378, 124), (183, 578, 663, 575), (578, 128, 274, 663), (579, 664, 379, 125), (184, 582, 664, 579), (582, 127, 381, 664), (383, 584, 129), (383, 385, 584), (385, 131, 584), (586, 665, 383, 129), (185, 589, 665, 586), (589, 133, 387, 665), (590, 666, 276, 130), (186, 593, 666, 590), (593, 134, 388, 666), (281, 595, 135), (281, 282, 595), (282, 136, 595), (597, 667, 390, 136), (187, 600, 667, 597), (600, 140, 286, 667), (601, 668, 391, 137), (188, 604, 668, 601), (604, 139, 393, 668), (288, 606, 142), (288, 287, 606), (287, 141, 606), (608, 669, 289, 143), (189, 611, 669, 608), (611, 146, 292, 669), (612, 670, 288, 142), (190, 615, 670, 612), (615, 145, 399, 670), (616, 671, 340, 86), (191, 619, 671, 616), (619, 149, 295, 671), (620, 672, 298, 152), (192, 623, 672, 620), (623, 150, 296, 672), (624, 673, 297, 151), (193, 627, 673, 624), (627, 156, 302, 673), (628, 674, 296, 150), (194, 631, 674, 628), (631, 157, 303, 674), (632, 675, 406, 152), (195, 635, 675, 632), (635, 155, 409, 675), (255, 252, 25), (255, 412, 252), (412, 106, 252), (412, 414, 106), (412, 413, 414), (413, 112, 414), (414, 360, 106), (414, 366, 360), (366, 22, 360), (197, 676, 202, 1), (51, 417, 676, 197), (417, 158, 415, 676), (305, 677, 417, 51), (19, 244, 677, 305), (244, 98, 416, 677), (416, 678, 418, 158), (98, 352, 678, 416), (352, 22, 309, 678), (321, 679, 319, 8), (67, 421, 679, 321), (421, 159, 419, 679), (213, 680, 421, 67), (0, 315, 680, 213), (315, 61, 420, 680), (420, 681, 422, 159), (61, 207, 681, 420), (207, 3, 320, 681), (202, 682, 234, 1), (56, 425, 682, 202), (425, 160, 423, 682), (310, 683, 425, 56), (2, 205, 683, 310), (205, 59, 424, 683), (424, 684, 426, 160), (59, 313, 684, 424), (313, 30, 376, 684), (250, 685, 304, 18), (104, 429, 685, 250), (429, 161, 427, 685), (358, 686, 429, 104), (23, 345, 686, 358), (345, 91, 428, 686), (428, 687, 430, 161), (91, 237, 687, 428), (237, 6, 200, 687), (337, 688, 335, 14), (83, 433, 688, 337), (433, 162, 431, 688), (229, 689, 433, 83), (8, 319, 689, 229), (319, 65, 432, 689), (432, 690, 434, 162), (65, 211, 690, 432), (211, 9, 336, 690), (219, 325, 12), (219, 435, 325), (435, 71, 325), (435, 437, 71), (435, 436, 437), (436, 63, 437), (437, 217, 71), (437, 209, 217), (209, 9, 217), (214, 691, 318, 11), (68, 440, 691, 214), (440, 163, 438, 691), (322, 692, 440, 68), (7, 314, 692, 322), (314, 60, 439, 692), (439, 693, 441, 163), (60, 206, 693, 439), (206, 4, 323, 693), (329, 694, 331, 13), (75, 444, 694, 329), (444, 164, 442, 694), (221, 695, 444, 75), (4, 199, 695, 221), (199, 53, 443, 695), (443, 696, 445, 164), (53, 307, 696, 443), (307, 21, 343, 696), (222, 329, 13), (222, 446, 329), (446, 75, 329), (446, 448, 75), (446, 447, 448), (447, 69, 448), (448, 221, 75), (448, 323, 221), (323, 4, 221), (325, 328, 12), (325, 449, 328), (449, 74, 328), (449, 451, 74), (449, 450, 451), (450, 66, 451), (451, 220, 74), (451, 320, 220), (320, 3, 220), (326, 219, 12), (326, 452, 219), (452, 73, 219), (452, 454, 73), (452, 453, 454), (453, 68, 454), (454, 327, 73), (454, 214, 327), (214, 11, 327), (328, 697, 326, 12), (74, 457, 697, 328), (457, 165, 455, 697), (220, 698, 457, 74), (3, 204, 698, 220), (204, 58, 456, 698), (456, 699, 458, 165), (58, 312, 699, 456), (312, 24, 346, 699), (324, 222, 13), (324, 459, 222), (459, 76, 222), (459, 461, 76), (459, 460, 461), (460, 62, 461), (461, 330, 76), (461, 208, 330), (208, 10, 330), (331, 324, 13), (331, 462, 324), (462, 70, 324), (462, 464, 70), (462, 463, 464), (463, 67, 464), (464, 216, 70), (464, 321, 216), (321, 8, 216), (225, 700, 227, 15), (79, 467, 700, 225), (467, 166, 465, 700), (333, 701, 467, 79), (17, 334, 701, 333), (334, 80, 466, 701), (466, 702, 468, 166), (80, 226, 702, 466), (226, 16, 224, 702), (338, 703, 224, 16), (84, 471, 703, 338), (471, 167, 469, 703), (230, 704, 471, 84), (10, 208, 704, 230), (208, 62, 470, 704), (470, 705, 472, 167), (62, 316, 705, 470), (316, 8, 229, 705), (228, 706, 225, 15), (82, 475, 706, 228), (475, 168, 473, 706), (336, 707, 475, 82), (9, 209, 707, 336), (209, 63, 474, 707), (474, 708, 476, 168), (63, 317, 708, 474), (317, 11, 339, 708), (231, 709, 334, 17), (85, 479, 709, 231), (479, 169, 477, 709), (339, 710, 479, 85), (11, 318, 710, 339), (318, 64, 478, 710), (478, 711, 480, 169), (64, 210, 711, 478), (210, 10, 230, 711), (235, 712, 198, 0), (89, 483, 712, 235), (483, 170, 481, 712), (343, 713, 483, 89), (21, 242, 713, 343), (242, 96, 482, 713), (484, 526, 94), (484, 482, 526), (482, 96, 526), (251, 256, 20), (251, 485, 256), (485, 110, 256), (485, 487, 110), (485, 486, 487), (486, 113, 487), (487, 364, 110), (487, 259, 364), (259, 29, 364), (341, 714, 244, 19), (87, 490, 714, 341), (490, 171, 488, 714), (233, 715, 490, 87), (5, 308, 715, 233), (308, 54, 489, 715), (489, 716, 491, 171), (54, 200, 716, 489), (200, 6, 236, 716), (402, 717, 340, 45), (148, 494, 717, 402), (494, 172, 492, 717), (294, 718, 494, 148), (18, 370, 718, 294), (370, 116, 493, 718), (493, 719, 495, 172), (116, 262, 719, 493), (262, 21, 307, 719), (546, 496, 101), (546, 498, 496), (498, 173, 496), (236, 720, 498, 90), (6, 237, 720, 236), (237, 91, 497, 720), (499, 550, 100), (499, 497, 550), (497, 91, 550), (207, 721, 239, 3), (61, 502, 721, 207), (502, 174, 500, 721), (315, 722, 502, 61), (0, 198, 722, 315), (198, 52, 501, 722), (501, 723, 503, 174), (52, 306, 723, 501), (306, 20, 357, 723), (409, 724, 299, 49), (155, 506, 724, 409), (506, 175, 504, 724), (301, 725, 506, 155), (45, 295, 725, 301), (295, 149, 505, 725), (505, 726, 507, 175), (149, 403, 726, 505), (403, 44, 408, 726), (249, 727, 255, 25), (103, 510, 727, 249), (510, 176, 508, 727), (357, 728, 510, 103), (20, 256, 728, 357), (256, 110, 509, 728), (509, 729, 511, 176), (110, 364, 729, 509), (364, 29, 365, 729), (261, 349, 26), (261, 512, 349), (512, 95, 349), (512, 514, 95), (512, 513, 514), (513, 50, 514), (514, 241, 95), (514, 304, 241), (304, 18, 241), (264, 258, 28), (264, 515, 258), (515, 112, 258), (515, 517, 112), (515, 516, 517), (516, 120, 517), (517, 366, 112), (517, 374, 366), (374, 22, 366), (243, 348, 26), (243, 518, 348), (518, 94, 348), (518, 520, 94), (518, 519, 520), (519, 105, 520), (520, 240, 94), (520, 251, 240), (251, 20, 240), (399, 730, 287, 41), (145, 523, 730, 399), (523, 177, 521, 730), (291, 731, 523, 145), (0, 198, 731, 291), (198, 52, 522, 731), (522, 732, 524, 177), (52, 306, 732, 522), (306, 20, 398, 732), (240, 361, 20), (240, 525, 361), (525, 107, 361), (526, 348, 94), (350, 26, 348, 526), (350, 656, 348), (527, 253, 107), (527, 242, 253), (242, 21, 253), (350, 349, 26), (350, 528, 349), (528, 95, 349), (528, 530, 95), (528, 529, 530), (529, 116, 530), (530, 241, 95), (530, 370, 241), (370, 18, 241), (263, 733, 346, 24), (117, 533, 733, 263), (533, 178, 531, 733), (371, 734, 533, 117), (23, 293, 734, 371), (293, 147, 532, 734), (532, 735, 534, 178), (147, 401, 735, 532), (401, 44, 311, 735), (248, 354, 27), (248, 535, 354), (535, 100, 354), (535, 537, 100), (535, 536, 537), (536, 117, 537), (537, 246, 100), (537, 371, 246), (371, 23, 246), (245, 254, 25), (245, 538, 254), (538, 108, 254), (538, 540, 108), (538, 539, 540), (539, 102, 540), (540, 362, 108), (540, 356, 362), (356, 24, 362), (393, 736, 389, 39), (139, 543, 736, 393), (543, 179, 541, 736), (285, 737, 543, 139), (24, 312, 737, 285), (312, 58, 542, 737), (542, 738, 544, 179), (58, 204, 738, 542), (204, 3, 392, 738), (236, 368, 6), (236, 545, 368), (545, 114, 368), (247, 546, 101), (22, 247, 344), (344, 90, 546), (547, 260, 114), (547, 355, 260), (355, 27, 260), (260, 354, 27), (260, 548, 354), (548, 100, 354), (549, 739, 548, 114), (91, 345, 739, 549), (739, 345, 246), (550, 246, 100), (345, 23, 246, 550), (345, 23, 246), (355, 353, 27), (355, 551, 353), (551, 99, 353), (551, 553, 99), (551, 552, 553), (552, 106, 553), (553, 245, 99), (553, 252, 245), (252, 25, 245), (233, 369, 5), (233, 554, 369), (554, 115, 369), (554, 556, 115), (554, 555, 556), (555, 97, 556), (556, 261, 115), (556, 243, 261), (243, 26, 261), (387, 740, 385, 36), (133, 559, 740, 387), (559, 180, 557, 740), (279, 741, 559, 133), (22, 374, 741, 279), (374, 120, 558, 741), (558, 742, 560, 180), (120, 266, 742, 558), (266, 30, 386, 742), (381, 743, 377, 33), (127, 563, 743, 381), (563, 181, 561, 743), (273, 744, 563, 127), (19, 305, 744, 273), (305, 51, 562, 744), (562, 745, 564, 181), (51, 197, 745, 562), (197, 1, 380, 745), (259, 265, 29), (259, 565, 265), (565, 119, 265), (565, 567, 119), (565, 566, 567), (566, 121, 567), (567, 373, 119), (567, 267, 373), (267, 31, 373), (257, 746, 264, 28), (111, 570, 746, 257), (570, 182, 568, 746), (365, 747, 570, 111), (29, 265, 747, 365), (265, 119, 569, 747), (569, 748, 571, 182), (119, 373, 748, 569), (373, 31, 268, 748), (270, 269, 32), (270, 572, 269), (572, 123, 269), (572, 574, 123), (572, 573, 574), (573, 125, 574), (574, 377, 123), (574, 379, 377), (379, 33, 377), (272, 749, 270, 32), (126, 577, 749, 272), (577, 183, 575, 749), (380, 750, 577, 126), (1, 234, 750, 380), (234, 88, 576, 750), (576, 751, 578, 183), (88, 342, 751, 576), (342, 31, 382, 751), (274, 752, 271, 34), (128, 581, 752, 274), (581, 184, 579, 752), (382, 753, 581, 128), (31, 267, 753, 382), (267, 121, 580, 753), (580, 754, 582, 184), (121, 375, 754, 580), (375, 19, 273, 754), (275, 276, 35), (275, 583, 276), (583, 130, 276), (583, 585, 130), (583, 584, 585), (584, 131, 585), (585, 384, 130), (585, 277, 384), (277, 37, 384), (388, 755, 275, 35), (134, 588, 755, 388), (588, 185, 586, 755), (280, 756, 588, 134), (2, 201, 756, 280), (201, 55, 587, 756), (587, 757, 589, 185), (55, 309, 757, 587), (309, 22, 279, 757), (278, 758, 384, 37), (132, 592, 758, 278), (592, 186, 590, 758), (386, 759, 592, 132), (30, 313, 759, 386), (313, 59, 591, 759), (591, 760, 593, 186), (59, 205, 760, 591), (205, 2, 280, 760), (389, 391, 39), (389, 594, 391), (594, 137, 391), (594, 596, 137), (594, 595, 596), (595, 136, 596), (596, 283, 137), (596, 390, 283), (390, 40, 283), (284, 761, 282, 38), (138, 599, 761, 284), (599, 187, 597, 761), (392, 762, 599, 138), (3, 239, 762, 392), (239, 93, 598, 762), (598, 763, 600, 187), (93, 347, 763, 598), (347, 25, 394, 763), (286, 764, 283, 40), (140, 603, 764, 286), (603, 188, 601, 764), (394, 765, 603, 140), (25, 254, 765, 394), (254, 108, 602, 765), (602, 766, 604, 188), (108, 362, 766, 602), (362, 24, 285, 766), (396, 289, 43), (396, 605, 289), (605, 143, 289), (605, 607, 143), (605, 606, 607), (606, 141, 607), (607, 397, 143), (607, 395, 397), (395, 42, 397), (290, 767, 397, 42), (144, 610, 767, 290), (610, 189, 608, 767), (398, 768, 610, 144), (20, 361, 768, 398), (361, 107, 609, 768), (609, 769, 611, 189), (107, 253, 769, 609), (253, 21, 400, 769), (292, 770, 396, 43), (146, 614, 770, 292), (614, 190, 612, 770), (400, 771, 614, 146), (21, 343, 771, 400), (343, 89, 613, 771), (613, 772, 615, 190), (89, 235, 772, 613), (235, 0, 291, 772), (206, 773, 232, 4), (60, 618, 773, 206), (618, 191, 616, 773), (314, 774, 618, 60), (7, 203, 774, 314), (203, 57, 617, 774), (617, 775, 619, 191), (57, 311, 775, 617), (311, 44, 403, 775), (299, 776, 406, 49), (153, 622, 776, 299), (622, 192, 620, 776), (407, 777, 622, 153), (48, 405, 777, 407), (405, 151, 621, 777), (621, 778, 623, 192), (151, 297, 778, 621), (297, 47, 404, 778), (300, 779, 405, 48), (154, 626, 779, 300), (626, 193, 624, 779), (408, 780, 626, 154), (44, 401, 780, 408), (401, 147, 625, 780), (625, 781, 627, 193), (147, 293, 781, 625), (293, 23, 410, 781), (302, 782, 404, 47), (156, 630, 782, 302), (630, 194, 628, 782), (410, 783, 630, 156), (23, 358, 783, 410), (358, 104, 629, 783), (629, 784, 631, 194), (104, 250, 784, 629), (250, 18, 411, 784), (303, 785, 298, 46), (157, 634, 785, 303), (634, 195, 632, 785), (411, 786, 634, 157), (18, 294, 786, 411), (294, 148, 633, 786), (633, 787, 635, 195), (148, 402, 787, 633), (402, 45, 301, 787)])
me_cube_002.polygons.foreach_set('use_smooth', [True] * 993)
me_cube_002.materials.append(mat_material_001)
me_cube_002.use_remesh_preserve_volume = False
me_cube_002.use_remesh_preserve_attributes = False
me_cube_002.use_mirror_x = True
me_cube_002.update()
me_sphere = bpy.data.meshes.new('Sphere')
me_sphere.from_pydata([(-0.1951, 0.0, 0.9808), (-0.3827, 0.0, 0.9239), (-0.5556, 0.0, 0.8315), (-0.7071, 0.0, 0.7071), (-0.8315, 0.0, 0.5556), (-0.9239, 0.0, 0.3827), (-0.9808, 0.0, 0.1951), (-1.0, 0.0, 7.55e-08), (-0.9808, 0.0, -0.1951), (-0.9239, 0.0, -0.3827), (-0.8315, 0.0, -0.5556), (-0.7071, 0.0, -0.7071), (-0.5556, 0.0, -0.8315), (-0.3827, 0.0, -0.9239), (-0.1951, 0.0, -0.9808), (-0.1913, 0.03806, 0.9808), (-0.3753, 0.07466, 0.9239), (-0.5449, 0.1084, 0.8315), (-0.6935, 0.1379, 0.7071), (-0.8155, 0.1622, 0.5556), (-0.9061, 0.1802, 0.3827), (-0.9619, 0.1913, 0.1951), (-0.9808, 0.1951, 1.192e-07), (-0.9619, 0.1913, -0.1951), (-0.9061, 0.1802, -0.3827), (-0.8155, 0.1622, -0.5556), (-0.6935, 0.1379, -0.7071), (-0.5449, 0.1084, -0.8315), (-0.3753, 0.07466, -0.9239), (-0.1913, 0.03806, -0.9808), (-0.1802, 0.07466, 0.9808), (-0.3536, 0.1464, 0.9239), (-0.5133, 0.2126, 0.8315), (-0.6533, 0.2706, 0.7071), (-0.7682, 0.3182, 0.5556), (-0.8536, 0.3536, 0.3827), (-0.9061, 0.3753, 0.1951), (-0.9239, 0.3827, 1.192e-07), (-0.9061, 0.3753, -0.1951), (-0.8536, 0.3536, -0.3827), (-0.7682, 0.3182, -0.5556), (-0.6533, 0.2706, -0.7071), (-0.5133, 0.2126, -0.8315), (-0.3536, 0.1464, -0.9239), (-0.1802, 0.07466, -0.9808), (-0.1622, 0.1084, 0.9808), (-0.3182, 0.2126, 0.9239), (-0.4619, 0.3087, 0.8315), (-0.5879, 0.3928, 0.7071), (-0.6913, 0.4619, 0.5556), (-0.7682, 0.5133, 0.3827), (-0.8155, 0.5449, 0.1951), (-0.8315, 0.5556, 1.192e-07), (-0.8155, 0.5449, -0.1951), (-0.7682, 0.5133, -0.3827), (-0.6913, 0.4619, -0.5556), (-0.5879, 0.3928, -0.7071), (-0.4619, 0.3087, -0.8315), (-0.3182, 0.2126, -0.9239), (-0.1622, 0.1084, -0.9808), (-0.1379, 0.1379, 0.9808), (-0.2706, 0.2706, 0.9239), (-0.3928, 0.3928, 0.8315), (-0.5, 0.5, 0.7071), (-0.5879, 0.5879, 0.5556), (-0.6533, 0.6533, 0.3827), (-0.6935, 0.6935, 0.1951), (-0.7071, 0.7071, 1.192e-07), (-0.6935, 0.6935, -0.1951), (-0.6533, 0.6533, -0.3827), (-0.5879, 0.5879, -0.5556), (-0.5, 0.5, -0.7071), (-0.3928, 0.3928, -0.8315), (-0.2706, 0.2706, -0.9239), (-0.1379, 0.1379, -0.9808), (-0.1084, 0.1622, 0.9808), (-0.2126, 0.3182, 0.9239), (-0.3087, 0.4619, 0.8315), (-0.3928, 0.5879, 0.7071), (-0.4619, 0.6913, 0.5556), (-0.5133, 0.7682, 0.3827), (-0.5449, 0.8155, 0.1951), (-0.5556, 0.8315, 1.192e-07), (-0.5449, 0.8155, -0.1951), (-0.5133, 0.7682, -0.3827), (-0.4619, 0.6913, -0.5556), (-0.3928, 0.5879, -0.7071), (-0.3087, 0.4619, -0.8315), (-0.2126, 0.3182, -0.9239), (-0.1084, 0.1622, -0.9808), (-0.07466, 0.1802, 0.9808), (-0.1464, 0.3536, 0.9239), (-0.2126, 0.5133, 0.8315), (-0.2706, 0.6533, 0.7071), (-0.3182, 0.7682, 0.5556), (-0.3536, 0.8536, 0.3827), (-0.3753, 0.9061, 0.1951), (-0.3827, 0.9239, 1.192e-07), (-0.3753, 0.9061, -0.1951), (-0.3536, 0.8536, -0.3827), (-0.3182, 0.7682, -0.5556), (-0.2706, 0.6533, -0.7071), (-0.2126, 0.5133, -0.8315), (-0.1464, 0.3536, -0.9239), (-0.07466, 0.1802, -0.9808), (-0.03806, 0.1913, 0.9808), (-0.07466, 0.3753, 0.9239), (-0.1084, 0.5449, 0.8315), (-0.1379, 0.6935, 0.7071), (-0.1622, 0.8155, 0.5556), (-0.1802, 0.9061, 0.3827), (-0.1913, 0.9619, 0.1951), (-0.1951, 0.9808, 1.192e-07), (-0.1913, 0.9619, -0.1951), (-0.1802, 0.9061, -0.3827), (-0.1622, 0.8155, -0.5556), (-0.1379, 0.6935, -0.7071), (-0.1084, 0.5449, -0.8315), (-0.07466, 0.3753, -0.9239), (-0.03806, 0.1913, -0.9808), (3.445e-07, 0.1951, 0.9808), (3.631e-07, 0.3827, 0.9239), (3.631e-07, 0.5556, 0.8315), (4.003e-07, 0.7071, 0.7071), (4.152e-07, 0.8315, 0.5556), (3.705e-07, 0.9239, 0.3827), (4.749e-07, 0.9808, 0.1951), (3.407e-07, 1.0, 1.192e-07), (4.749e-07, 0.9808, -0.1951), (3.407e-07, 0.9239, -0.3827), (4.152e-07, 0.8315, -0.5556), (4.003e-07, 0.7071, -0.7071), (3.929e-07, 0.5556, -0.8315), (3.556e-07, 0.3827, -0.9239), (3.147e-07, 0.1951, -0.9808), (0.03806, 0.1913, 0.9808), (0.07466, 0.3753, 0.9239), (0.1084, 0.5449, 0.8315), (0.138, 0.6935, 0.7071), (0.1622, 0.8155, 0.5556), (0.1802, 0.9061, 0.3827), (0.1913, 0.9619, 0.1951), (0.1951, 0.9808, 1.192e-07), (0.1913, 0.9619, -0.1951), (0.1802, 0.9061, -0.3827), (0.1622, 0.8155, -0.5556), (0.138, 0.6935, -0.7071), (0.1084, 0.5449, -0.8315), (0.07466, 0.3753, -0.9239), (0.03806, 0.1913, -0.9808), (0.07466, 0.1802, 0.9808), (0.1464, 0.3536, 0.9239), (0.2126, 0.5133, 0.8315), (0.2706, 0.6533, 0.7071), (0.3182, 0.7682, 0.5556), (0.3536, 0.8536, 0.3827), (0.3753, 0.9061, 0.1951), (0.3827, 0.9239, 1.192e-07), (0.3753, 0.9061, -0.1951), (0.3536, 0.8536, -0.3827), (0.3182, 0.7682, -0.5556), (0.2706, 0.6533, -0.7071), (0.2126, 0.5133, -0.8315), (0.1464, 0.3536, -0.9239), (0.07466, 0.1802, -0.9808), (0.1084, 0.1622, 0.9808), (0.2126, 0.3182, 0.9239), (0.3087, 0.4619, 0.8315), (0.3928, 0.5879, 0.7071), (0.4619, 0.6913, 0.5556), (0.5133, 0.7682, 0.3827), (0.5449, 0.8155, 0.1951), (0.5556, 0.8315, 1.192e-07), (0.5449, 0.8155, -0.1951), (0.5133, 0.7682, -0.3827), (0.4619, 0.6913, -0.5556), (0.3928, 0.5879, -0.7071), (0.3087, 0.4619, -0.8315), (0.2126, 0.3182, -0.9239), (0.1084, 0.1622, -0.9808), (0.138, 0.1379, 0.9808), (0.2706, 0.2706, 0.9239), (0.3928, 0.3928, 0.8315), (0.5, 0.5, 0.7071), (0.5879, 0.5879, 0.5556), (0.6533, 0.6533, 0.3827), (0.6935, 0.6935, 0.1951), (0.7071, 0.7071, 1.192e-07), (0.6935, 0.6935, -0.1951), (0.6533, 0.6533, -0.3827), (0.5879, 0.5879, -0.5556), (0.5, 0.5, -0.7071), (0.3928, 0.3928, -0.8315), (0.2706, 0.2706, -0.9239), (0.138, 0.1379, -0.9808), (0.1622, 0.1084, 0.9808), (0.3182, 0.2126, 0.9239), (0.4619, 0.3087, 0.8315), (0.5879, 0.3928, 0.7071), (0.6913, 0.4619, 0.5556), (0.7682, 0.5133, 0.3827), (0.8155, 0.5449, 0.1951), (0.8315, 0.5556, 1.192e-07), (0.8155, 0.5449, -0.1951), (0.7682, 0.5133, -0.3827), (0.6913, 0.4619, -0.5556), (0.5879, 0.3928, -0.7071), (0.4619, 0.3087, -0.8315), (0.3182, 0.2126, -0.9239), (0.1622, 0.1084, -0.9808), (0.1802, 0.07466, 0.9808), (0.3536, 0.1464, 0.9239), (0.5133, 0.2126, 0.8315), (0.6533, 0.2706, 0.7071), (0.7682, 0.3182, 0.5556), (0.8536, 0.3536, 0.3827), (0.9061, 0.3753, 0.1951), (0.9239, 0.3827, 1.192e-07), (0.9061, 0.3753, -0.1951), (0.8536, 0.3536, -0.3827), (0.7682, 0.3182, -0.5556), (0.6533, 0.2706, -0.7071), (0.5133, 0.2126, -0.8315), (0.3536, 0.1464, -0.9239), (0.1802, 0.07466, -0.9808), (0.1913, 0.03806, 0.9808), (0.3753, 0.07466, 0.9239), (0.5449, 0.1084, 0.8315), (0.6935, 0.1379, 0.7071), (0.8155, 0.1622, 0.5556), (0.9061, 0.1802, 0.3827), (0.9619, 0.1913, 0.1951), (0.9808, 0.1951, 1.192e-07), (0.9619, 0.1913, -0.1951), (0.9061, 0.1802, -0.3827), (0.8155, 0.1622, -0.5556), (0.6935, 0.1379, -0.7071), (0.5449, 0.1084, -0.8315), (0.3753, 0.07466, -0.9239), (0.1913, 0.03806, -0.9808), (0.1951, -3.353e-08, 0.9808), (0.3827, -5.215e-08, 0.9239), (0.5556, -6.706e-08, 0.8315), (0.7071, -5.96e-08, 0.7071), (0.8315, -1.043e-07, 0.5556), (0.9239, -1.49e-07, 0.3827), (0.9808, -1.49e-07, 0.1951), (1.0, -1.043e-07, 1.192e-07), (0.9808, -1.49e-07, -0.1951), (0.9239, -4.47e-08, -0.3827), (0.8315, -1.043e-07, -0.5556), (0.7071, -5.96e-08, -0.7071), (0.5556, -9.686e-08, -0.8315), (0.3827, -2.235e-08, -0.9239), (0.1951, 0.0, -0.9808), (0.1913, -0.03806, 0.9808), (0.3753, -0.07466, 0.9239), (0.5449, -0.1084, 0.8315), (0.6935, -0.1379, 0.7071), (0.8155, -0.1622, 0.5556), (0.9061, -0.1802, 0.3827), (0.9619, -0.1913, 0.1951), (0.9808, -0.1951, 1.192e-07), (0.9619, -0.1913, -0.1951), (0.9061, -0.1802, -0.3827), (0.8155, -0.1622, -0.5556), (0.6935, -0.1379, -0.7071), (0.5449, -0.1084, -0.8315), (0.3753, -0.07466, -0.9239), (0.1913, -0.03806, -0.9808), (0.1802, -0.07466, 0.9808), (0.3536, -0.1464, 0.9239), (0.5133, -0.2126, 0.8315), (0.6533, -0.2706, 0.7071), (0.7682, -0.3182, 0.5556), (0.8536, -0.3536, 0.3827), (0.9061, -0.3753, 0.1951), (0.9239, -0.3827, 1.192e-07), (0.9061, -0.3753, -0.1951), (0.8536, -0.3536, -0.3827), (0.7682, -0.3182, -0.5556), (0.6533, -0.2706, -0.7071), (0.5133, -0.2126, -0.8315), (0.3536, -0.1464, -0.9239), (0.1802, -0.07466, -0.9808), (0.1622, -0.1084, 0.9808), (0.3182, -0.2126, 0.9239), (0.4619, -0.3087, 0.8315), (0.5879, -0.3928, 0.7071), (0.6913, -0.4619, 0.5556), (0.7682, -0.5133, 0.3827), (0.8155, -0.5449, 0.1951), (0.8315, -0.5556, 1.192e-07), (0.8155, -0.5449, -0.1951), (0.7682, -0.5133, -0.3827), (0.6913, -0.4619, -0.5556), (0.5879, -0.3928, -0.7071), (0.4619, -0.3087, -0.8315), (0.3182, -0.2126, -0.9239), (0.1622, -0.1084, -0.9808), (0.138, -0.1379, 0.9808), (0.2706, -0.2706, 0.9239), (0.3928, -0.3928, 0.8315), (0.5, -0.5, 0.7071), (0.5879, -0.5879, 0.5556), (0.6533, -0.6533, 0.3827), (0.6935, -0.6935, 0.1951), (0.7071, -0.7071, 1.192e-07), (0.6935, -0.6935, -0.1951), (0.6533, -0.6533, -0.3827), (0.5879, -0.5879, -0.5556), (0.5, -0.5, -0.7071), (0.3928, -0.3928, -0.8315), (0.2706, -0.2706, -0.9239), (0.1379, -0.1379, -0.9808), (0.1084, -0.1622, 0.9808), (0.2126, -0.3182, 0.9239), (0.3087, -0.4619, 0.8315), (0.3928, -0.5879, 0.7071), (0.4619, -0.6913, 0.5556), (0.5133, -0.7682, 0.3827), (0.5449, -0.8155, 0.1951), (0.5556, -0.8315, 1.192e-07), (0.5449, -0.8155, -0.1951), (0.5133, -0.7682, -0.3827), (0.4619, -0.6913, -0.5556), (0.3928, -0.5879, -0.7071), (0.3087, -0.4619, -0.8315), (0.2126, -0.3182, -0.9239), (0.1084, -0.1622, -0.9808), (3.258e-07, 0.0, -1.0), (0.07466, -0.1802, 0.9808), (0.1464, -0.3536, 0.9239), (0.2126, -0.5133, 0.8315), (0.2706, -0.6533, 0.7071), (0.3182, -0.7682, 0.5556), (0.3536, -0.8536, 0.3827), (0.3753, -0.9061, 0.1951), (0.3827, -0.9239, 1.192e-07), (0.3753, -0.9061, -0.1951), (0.3536, -0.8536, -0.3827), (0.3182, -0.7682, -0.5556), (0.2706, -0.6533, -0.7071), (0.2126, -0.5133, -0.8315), (0.1464, -0.3536, -0.9239), (0.07466, -0.1802, -0.9808), (0.03806, -0.1913, 0.9808), (0.07466, -0.3753, 0.9239), (0.1084, -0.5449, 0.8315), (0.1379, -0.6935, 0.7071), (0.1622, -0.8155, 0.5556), (0.1802, -0.9061, 0.3827), (0.1913, -0.9619, 0.1951), (0.1951, -0.9808, 1.192e-07), (0.1913, -0.9619, -0.1951), (0.1802, -0.9061, -0.3827), (0.1622, -0.8155, -0.5556), (0.1379, -0.6935, -0.7071), (0.1084, -0.5449, -0.8315), (0.07466, -0.3753, -0.9239), (0.03806, -0.1913, -0.9808), (2.774e-07, -0.1951, 0.9808), (2.513e-07, -0.3827, 0.9239), (2.29e-07, -0.5556, 0.8315), (2.215e-07, -0.7071, 0.7071), (2.215e-07, -0.8315, 0.5556), (1.47e-07, -0.9239, 0.3827), (1.023e-07, -0.9808, 0.1951), (1.619e-07, -1.0, 1.192e-07), (1.023e-07, -0.9808, -0.1951), (1.768e-07, -0.9239, -0.3827), (2.215e-07, -0.8315, -0.5556), (2.215e-07, -0.7071, -0.7071), (2.141e-07, -0.5556, -0.8315), (3.109e-07, -0.3827, -0.9239), (3.147e-07, -0.1951, -0.9808), (-0.03806, -0.1913, 0.9808), (-0.07466, -0.3753, 0.9239), (-0.1084, -0.5449, 0.8315), (-0.1379, -0.6935, 0.7071), (-0.1622, -0.8155, 0.5556), (-0.1802, -0.9061, 0.3827), (-0.1913, -0.9619, 0.1951), (-0.1951, -0.9808, 1.192e-07), (-0.1913, -0.9619, -0.1951), (-0.1802, -0.9061, -0.3827), (-0.1622, -0.8155, -0.5556), (-0.1379, -0.6935, -0.7071), (-0.1084, -0.5449, -0.8315), (-0.07466, -0.3753, -0.9239), (-0.03806, -0.1913, -0.9808), (-0.07466, -0.1802, 0.9808), (-0.1464, -0.3536, 0.9239), (-0.2126, -0.5133, 0.8315), (-0.2706, -0.6533, 0.7071), (-0.3182, -0.7682, 0.5556), (-0.3536, -0.8536, 0.3827), (-0.3753, -0.9061, 0.1951), (-0.3827, -0.9239, 1.192e-07), (-0.3753, -0.9061, -0.1951), (-0.3536, -0.8536, -0.3827), (-0.3182, -0.7682, -0.5556), (-0.2706, -0.6533, -0.7071), (-0.2126, -0.5133, -0.8315), (-0.1464, -0.3536, -0.9239), (-0.07466, -0.1802, -0.9808), (-0.1084, -0.1622, 0.9808), (-0.2126, -0.3182, 0.9239), (-0.3087, -0.4619, 0.8315), (-0.3928, -0.5879, 0.7071), (-0.4619, -0.6913, 0.5556), (-0.5133, -0.7682, 0.3827), (-0.5449, -0.8155, 0.1951), (-0.5556, -0.8315, 1.192e-07), (-0.5449, -0.8155, -0.1951), (-0.5133, -0.7682, -0.3827), (-0.4619, -0.6913, -0.5556), (-0.3928, -0.5879, -0.7071), (-0.3087, -0.4619, -0.8315), (-0.2126, -0.3182, -0.9239), (-0.1084, -0.1622, -0.9808), (-0.1379, -0.1379, 0.9808), (-0.2706, -0.2706, 0.9239), (-0.3928, -0.3928, 0.8315), (-0.5, -0.5, 0.7071), (-0.5879, -0.5879, 0.5556), (-0.6533, -0.6533, 0.3827), (-0.6935, -0.6935, 0.1951), (-0.7071, -0.7071, 1.192e-07), (-0.6935, -0.6935, -0.1951), (-0.6533, -0.6533, -0.3827), (-0.5879, -0.5879, -0.5556), (-0.5, -0.5, -0.7071), (-0.3928, -0.3928, -0.8315), (-0.2706, -0.2706, -0.9239), (-0.1379, -0.1379, -0.9808), (5.491e-08, -1.81e-07, 1.0), (-0.1622, -0.1084, 0.9808), (-0.3182, -0.2126, 0.9239), (-0.4619, -0.3087, 0.8315), (-0.5879, -0.3928, 0.7071), (-0.6913, -0.4619, 0.5556), (-0.7682, -0.5133, 0.3827), (-0.8155, -0.5449, 0.1951), (-0.8315, -0.5556, 1.192e-07), (-0.8155, -0.5449, -0.1951), (-0.7682, -0.5133, -0.3827), (-0.6913, -0.4619, -0.5556), (-0.5879, -0.3928, -0.7071), (-0.4619, -0.3087, -0.8315), (-0.3182, -0.2126, -0.9239), (-0.1622, -0.1084, -0.9808), (-0.1802, -0.07466, 0.9808), (-0.3536, -0.1464, 0.9239), (-0.5133, -0.2126, 0.8315), (-0.6533, -0.2706, 0.7071), (-0.7682, -0.3182, 0.5556), (-0.8536, -0.3536, 0.3827), (-0.9061, -0.3753, 0.1951), (-0.9239, -0.3827, 1.192e-07), (-0.9061, -0.3753, -0.1951), (-0.8536, -0.3536, -0.3827), (-0.7682, -0.3182, -0.5556), (-0.6533, -0.2706, -0.7071), (-0.5133, -0.2126, -0.8315), (-0.3536, -0.1464, -0.9239), (-0.1802, -0.07466, -0.9808), (-0.1913, -0.03806, 0.9808), (-0.3753, -0.07466, 0.9239), (-0.5449, -0.1084, 0.8315), (-0.6935, -0.1379, 0.7071), (-0.8155, -0.1622, 0.5556), (-0.9061, -0.1802, 0.3827), (-0.9619, -0.1913, 0.1951), (-0.9808, -0.1951, 1.192e-07), (-0.9619, -0.1913, -0.1951), (-0.9061, -0.1802, -0.3827), (-0.8155, -0.1622, -0.5556), (-0.6935, -0.1379, -0.7071), (-0.5449, -0.1084, -0.8315), (-0.3753, -0.07466, -0.9239), (-0.1913, -0.03806, -0.9808)], [], [(9, 8, 23, 24), (3, 2, 17, 18), (10, 9, 24, 25), (4, 3, 18, 19), (11, 10, 25, 26), (5, 4, 19, 20), (12, 11, 26, 27), (6, 5, 20, 21), (13, 12, 27, 28), (7, 6, 21, 22), (1, 0, 15, 16), (14, 13, 28, 29), (8, 7, 22, 23), (2, 1, 16, 17), (26, 25, 40, 41), (20, 19, 34, 35), (27, 26, 41, 42), (21, 20, 35, 36), (28, 27, 42, 43), (22, 21, 36, 37), (16, 15, 30, 31), (29, 28, 43, 44), (23, 22, 37, 38), (17, 16, 31, 32), (24, 23, 38, 39), (18, 17, 32, 33), (25, 24, 39, 40), (19, 18, 33, 34), (39, 38, 53, 54), (33, 32, 47, 48), (40, 39, 54, 55), (34, 33, 48, 49), (41, 40, 55, 56), (35, 34, 49, 50), (42, 41, 56, 57), (36, 35, 50, 51), (43, 42, 57, 58), (37, 36, 51, 52), (31, 30, 45, 46), (44, 43, 58, 59), (38, 37, 52, 53), (32, 31, 46, 47), (58, 57, 72, 73), (52, 51, 66, 67), (46, 45, 60, 61), (59, 58, 73, 74), (53, 52, 67, 68), (47, 46, 61, 62), (54, 53, 68, 69), (48, 47, 62, 63), (55, 54, 69, 70), (49, 48, 63, 64), (56, 55, 70, 71), (50, 49, 64, 65), (57, 56, 71, 72), (51, 50, 65, 66), (71, 70, 85, 86), (65, 64, 79, 80), (72, 71, 86, 87), (66, 65, 80, 81), (73, 72, 87, 88), (67, 66, 81, 82), (61, 60, 75, 76), (74, 73, 88, 89), (68, 67, 82, 83), (62, 61, 76, 77), (69, 68, 83, 84), (63, 62, 77, 78), (70, 69, 84, 85), (64, 63, 78, 79), (84, 83, 98, 99), (78, 77, 92, 93), (85, 84, 99, 100), (79, 78, 93, 94), (86, 85, 100, 101), (80, 79, 94, 95), (87, 86, 101, 102), (81, 80, 95, 96), (88, 87, 102, 103), (82, 81, 96, 97), (76, 75, 90, 91), (89, 88, 103, 104), (83, 82, 97, 98), (77, 76, 91, 92), (103, 102, 117, 118), (97, 96, 111, 112), (91, 90, 105, 106), (104, 103, 118, 119), (98, 97, 112, 113), (92, 91, 106, 107), (99, 98, 113, 114), (93, 92, 107, 108), (100, 99, 114, 115), (94, 93, 108, 109), (101, 100, 115, 116), (95, 94, 109, 110), (102, 101, 116, 117), (96, 95, 110, 111), (109, 108, 123, 124), (116, 115, 130, 131), (110, 109, 124, 125), (117, 116, 131, 132), (111, 110, 125, 126), (118, 117, 132, 133), (112, 111, 126, 127), (106, 105, 120, 121), (119, 118, 133, 134), (113, 112, 127, 128), (107, 106, 121, 122), (114, 113, 128, 129), (108, 107, 122, 123), (115, 114, 129, 130), (128, 127, 142, 143), (122, 121, 136, 137), (129, 128, 143, 144), (123, 122, 137, 138), (130, 129, 144, 145), (124, 123, 138, 139), (131, 130, 145, 146), (125, 124, 139, 140), (132, 131, 146, 147), (126, 125, 140, 141), (133, 132, 147, 148), (127, 126, 141, 142), (121, 120, 135, 136), (134, 133, 148, 149), (147, 146, 161, 162), (141, 140, 155, 156), (148, 147, 162, 163), (142, 141, 156, 157), (136, 135, 150, 151), (149, 148, 163, 164), (143, 142, 157, 158), (137, 136, 151, 152), (144, 143, 158, 159), (138, 137, 152, 153), (145, 144, 159, 160), (139, 138, 153, 154), (146, 145, 160, 161), (140, 139, 154, 155), (160, 159, 174, 175), (154, 153, 168, 169), (161, 160, 175, 176), (155, 154, 169, 170), (162, 161, 176, 177), (156, 155, 170, 171), (163, 162, 177, 178), (157, 156, 171, 172), (151, 150, 165, 166), (164, 163, 178, 179), (158, 157, 172, 173), (152, 151, 166, 167), (159, 158, 173, 174), (153, 152, 167, 168), (179, 178, 193, 194), (173, 172, 187, 188), (167, 166, 181, 182), (174, 173, 188, 189), (168, 167, 182, 183), (175, 174, 189, 190), (169, 168, 183, 184), (176, 175, 190, 191), (170, 169, 184, 185), (177, 176, 191, 192), (171, 170, 185, 186), (178, 177, 192, 193), (172, 171, 186, 187), (166, 165, 180, 181), (192, 191, 206, 207), (186, 185, 200, 201), (193, 192, 207, 208), (187, 186, 201, 202), (181, 180, 195, 196), (194, 193, 208, 209), (188, 187, 202, 203), (182, 181, 196, 197), (189, 188, 203, 204), (183, 182, 197, 198), (190, 189, 204, 205), (184, 183, 198, 199), (191, 190, 205, 206), (185, 184, 199, 200), (205, 204, 219, 220), (199, 198, 213, 214), (206, 205, 220, 221), (200, 199, 214, 215), (207, 206, 221, 222), (201, 200, 215, 216), (208, 207, 222, 223), (202, 201, 216, 217), (196, 195, 210, 211), (209, 208, 223, 224), (203, 202, 217, 218), (197, 196, 211, 212), (204, 203, 218, 219), (198, 197, 212, 213), (224, 223, 238, 239), (218, 217, 232, 233), (212, 211, 226, 227), (219, 218, 233, 234), (213, 212, 227, 228), (220, 219, 234, 235), (214, 213, 228, 229), (221, 220, 235, 236), (215, 214, 229, 230), (222, 221, 236, 237), (216, 215, 230, 231), (223, 222, 237, 238), (217, 216, 231, 232), (211, 210, 225, 226), (237, 236, 251, 252), (231, 230, 245, 246), (238, 237, 252, 253), (232, 231, 246, 247), (226, 225, 240, 241), (239, 238, 253, 254), (233, 232, 247, 248), (227, 226, 241, 242), (234, 233, 248, 249), (228, 227, 242, 243), (235, 234, 249, 250), (229, 228, 243, 244), (236, 235, 250, 251), (230, 229, 244, 245), (243, 242, 257, 258), (250, 249, 264, 265), (244, 243, 258, 259), (251, 250, 265, 266), (245, 244, 259, 260), (252, 251, 266, 267), (246, 245, 260, 261), (253, 252, 267, 268), (247, 246, 261, 262), (241, 240, 255, 256), (254, 253, 268, 269), (248, 247, 262, 263), (242, 241, 256, 257), (249, 248, 263, 264), (262, 261, 276, 277), (256, 255, 270, 271), (269, 268, 283, 284), (263, 262, 277, 278), (257, 256, 271, 272), (264, 263, 278, 279), (258, 257, 272, 273), (265, 264, 279, 280), (259, 258, 273, 274), (266, 265, 280, 281), (260, 259, 274, 275), (267, 266, 281, 282), (261, 260, 275, 276), (268, 267, 282, 283), (281, 280, 295, 296), (275, 274, 289, 290), (282, 281, 296, 297), (276, 275, 290, 291), (283, 282, 297, 298), (277, 276, 291, 292), (271, 270, 285, 286), (284, 283, 298, 299), (278, 277, 292, 293), (272, 271, 286, 287), (279, 278, 293, 294), (273, 272, 287, 288), (280, 279, 294, 295), (274, 273, 288, 289), (294, 293, 308, 309), (288, 287, 302, 303), (295, 294, 309, 310), (289, 288, 303, 304), (296, 295, 310, 311), (290, 289, 304, 305), (297, 296, 311, 312), (291, 290, 305, 306), (298, 297, 312, 313), (292, 291, 306, 307), (286, 285, 300, 301), (299, 298, 313, 314), (293, 292, 307, 308), (287, 286, 301, 302), (313, 312, 327, 328), (307, 306, 321, 322), (301, 300, 315, 316), (314, 313, 328, 329), (308, 307, 322, 323), (302, 301, 316, 317), (309, 308, 323, 324), (303, 302, 317, 318), (310, 309, 324, 325), (304, 303, 318, 319), (311, 310, 325, 326), (305, 304, 319, 320), (312, 311, 326, 327), (306, 305, 320, 321), (326, 325, 341, 342), (320, 319, 335, 336), (327, 326, 342, 343), (321, 320, 336, 337), (328, 327, 343, 344), (322, 321, 337, 338), (316, 315, 331, 332), (329, 328, 344, 345), (323, 322, 338, 339), (317, 316, 332, 333), (324, 323, 339, 340), (318, 317, 333, 334), (325, 324, 340, 341), (319, 318, 334, 335), (340, 339, 354, 355), (334, 333, 348, 349), (341, 340, 355, 356), (335, 334, 349, 350), (342, 341, 356, 357), (336, 335, 350, 351), (343, 342, 357, 358), (337, 336, 351, 352), (344, 343, 358, 359), (338, 337, 352, 353), (332, 331, 346, 347), (345, 344, 359, 360), (339, 338, 353, 354), (333, 332, 347, 348), (359, 358, 373, 374), (353, 352, 367, 368), (347, 346, 361, 362), (360, 359, 374, 375), (354, 353, 368, 369), (348, 347, 362, 363), (355, 354, 369, 370), (349, 348, 363, 364), (356, 355, 370, 371), (350, 349, 364, 365), (357, 356, 371, 372), (351, 350, 365, 366), (358, 357, 372, 373), (352, 351, 366, 367), (372, 371, 386, 387), (366, 365, 380, 381), (373, 372, 387, 388), (367, 366, 381, 382), (374, 373, 388, 389), (368, 367, 382, 383), (362, 361, 376, 377), (375, 374, 389, 390), (369, 368, 383, 384), (363, 362, 377, 378), (370, 369, 384, 385), (364, 363, 378, 379), (371, 370, 385, 386), (365, 364, 379, 380), (378, 377, 392, 393), (385, 384, 399, 400), (379, 378, 393, 394), (386, 385, 400, 401), (380, 379, 394, 395), (387, 386, 401, 402), (381, 380, 395, 396), (388, 387, 402, 403), (382, 381, 396, 397), (389, 388, 403, 404), (383, 382, 397, 398), (377, 376, 391, 392), (390, 389, 404, 405), (384, 383, 398, 399), (397, 396, 411, 412), (404, 403, 418, 419), (398, 397, 412, 413), (392, 391, 406, 407), (405, 404, 419, 420), (399, 398, 413, 414), (393, 392, 407, 408), (400, 399, 414, 415), (394, 393, 408, 409), (401, 400, 415, 416), (395, 394, 409, 410), (402, 401, 416, 417), (396, 395, 410, 411), (403, 402, 417, 418), (416, 415, 430, 431), (410, 409, 424, 425), (417, 416, 431, 432), (411, 410, 425, 426), (418, 417, 432, 433), (412, 411, 426, 427), (419, 418, 433, 434), (413, 412, 427, 428), (407, 406, 421, 422), (420, 419, 434, 435), (414, 413, 428, 429), (408, 407, 422, 423), (415, 414, 429, 430), (409, 408, 423, 424), (435, 434, 450, 451), (429, 428, 444, 445), (423, 422, 438, 439), (430, 429, 445, 446), (424, 423, 439, 440), (431, 430, 446, 447), (425, 424, 440, 441), (432, 431, 447, 448), (426, 425, 441, 442), (433, 432, 448, 449), (427, 426, 442, 443), (434, 433, 449, 450), (428, 427, 443, 444), (422, 421, 437, 438), (449, 448, 463, 464), (443, 442, 457, 458), (450, 449, 464, 465), (444, 443, 458, 459), (438, 437, 452, 453), (451, 450, 465, 466), (445, 444, 459, 460), (439, 438, 453, 454), (446, 445, 460, 461), (440, 439, 454, 455), (447, 446, 461, 462), (441, 440, 455, 456), (448, 447, 462, 463), (442, 441, 456, 457), (462, 461, 476, 477), (456, 455, 470, 471), (463, 462, 477, 478), (457, 456, 471, 472), (464, 463, 478, 479), (458, 457, 472, 473), (465, 464, 479, 480), (459, 458, 473, 474), (453, 452, 467, 468), (466, 465, 480, 481), (460, 459, 474, 475), (454, 453, 468, 469), (461, 460, 475, 476), (455, 454, 469, 470), (330, 14, 29), (0, 436, 15), (15, 436, 30), (330, 29, 44), (330, 44, 59), (30, 436, 45), (330, 59, 74), (45, 436, 60), (60, 436, 75), (330, 74, 89), (330, 89, 104), (75, 436, 90), (90, 436, 105), (330, 104, 119), (105, 436, 120), (330, 119, 134), (330, 134, 149), (120, 436, 135), (135, 436, 150), (330, 149, 164), (150, 436, 165), (330, 164, 179), (330, 179, 194), (165, 436, 180), (180, 436, 195), (330, 194, 209), (195, 436, 210), (330, 209, 224), (330, 224, 239), (210, 436, 225), (225, 436, 240), (330, 239, 254), (240, 436, 255), (330, 254, 269), (330, 269, 284), (255, 436, 270), (270, 436, 285), (330, 284, 299), (330, 299, 314), (285, 436, 300), (330, 314, 329), (300, 436, 315), (315, 436, 331), (330, 329, 345), (330, 345, 360), (331, 436, 346), (330, 360, 375), (346, 436, 361), (361, 436, 376), (330, 375, 390), (330, 390, 405), (376, 436, 391), (391, 436, 406), (330, 405, 420), (406, 436, 421), (330, 420, 435), (330, 435, 451), (421, 436, 437), (437, 436, 452), (330, 451, 466), (452, 436, 467), (330, 466, 481), (481, 480, 13, 14), (475, 474, 7, 8), (469, 468, 1, 2), (330, 481, 14), (476, 475, 8, 9), (470, 469, 2, 3), (477, 476, 9, 10), (471, 470, 3, 4), (478, 477, 10, 11), (472, 471, 4, 5), (479, 478, 11, 12), (473, 472, 5, 6), (467, 436, 0), (480, 479, 12, 13), (474, 473, 6, 7), (468, 467, 0, 1)])
me_sphere.materials.append(mat_material_002)
me_sphere.use_remesh_preserve_volume = False
me_sphere.use_remesh_preserve_attributes = False
me_sphere.use_mirror_vertex_groups = False
me_sphere.update()
me_sphere_001 = bpy.data.meshes.new('Sphere.001')
me_sphere_001.from_pydata([(-0.1951, 0.0, 0.9808), (-0.3827, 0.0, 0.9239), (-0.5556, 0.0, 0.8315), (-0.7071, 0.0, 0.7071), (-0.8315, 0.0, 0.5556), (-0.9239, 0.0, 0.3827), (-0.9808, 0.0, 0.1951), (-1.0, 0.0, 7.55e-08), (-0.9808, 0.0, -0.1951), (-0.9239, 0.0, -0.3827), (-0.8315, 0.0, -0.5556), (-0.7071, 0.0, -0.7071), (-0.5556, 0.0, -0.8315), (-0.3827, 0.0, -0.9239), (-0.1951, 0.0, -0.9808), (-0.1913, 0.03806, 0.9808), (-0.3753, 0.07466, 0.9239), (-0.5449, 0.1084, 0.8315), (-0.6935, 0.1379, 0.7071), (-0.8155, 0.1622, 0.5556), (-0.9061, 0.1802, 0.3827), (-0.9619, 0.1913, 0.1951), (-0.9808, 0.1951, 1.192e-07), (-0.9619, 0.1913, -0.1951), (-0.9061, 0.1802, -0.3827), (-0.8155, 0.1622, -0.5556), (-0.6935, 0.1379, -0.7071), (-0.5449, 0.1084, -0.8315), (-0.3753, 0.07466, -0.9239), (-0.1913, 0.03806, -0.9808), (-0.1802, 0.07466, 0.9808), (-0.3536, 0.1464, 0.9239), (-0.5133, 0.2126, 0.8315), (-0.6533, 0.2706, 0.7071), (-0.7682, 0.3182, 0.5556), (-0.8536, 0.3536, 0.3827), (-0.9061, 0.3753, 0.1951), (-0.9239, 0.3827, 1.192e-07), (-0.9061, 0.3753, -0.1951), (-0.8536, 0.3536, -0.3827), (-0.7682, 0.3182, -0.5556), (-0.6533, 0.2706, -0.7071), (-0.5133, 0.2126, -0.8315), (-0.3536, 0.1464, -0.9239), (-0.1802, 0.07466, -0.9808), (-0.1622, 0.1084, 0.9808), (-0.3182, 0.2126, 0.9239), (-0.4619, 0.3087, 0.8315), (-0.5879, 0.3928, 0.7071), (-0.6913, 0.4619, 0.5556), (-0.7682, 0.5133, 0.3827), (-0.8155, 0.5449, 0.1951), (-0.8315, 0.5556, 1.192e-07), (-0.8155, 0.5449, -0.1951), (-0.7682, 0.5133, -0.3827), (-0.6913, 0.4619, -0.5556), (-0.5879, 0.3928, -0.7071), (-0.4619, 0.3087, -0.8315), (-0.3182, 0.2126, -0.9239), (-0.1622, 0.1084, -0.9808), (-0.1379, 0.1379, 0.9808), (-0.2706, 0.2706, 0.9239), (-0.3928, 0.3928, 0.8315), (-0.5, 0.5, 0.7071), (-0.5879, 0.5879, 0.5556), (-0.6533, 0.6533, 0.3827), (-0.6935, 0.6935, 0.1951), (-0.7071, 0.7071, 1.192e-07), (-0.6935, 0.6935, -0.1951), (-0.6533, 0.6533, -0.3827), (-0.5879, 0.5879, -0.5556), (-0.5, 0.5, -0.7071), (-0.3928, 0.3928, -0.8315), (-0.2706, 0.2706, -0.9239), (-0.1379, 0.1379, -0.9808), (-0.1084, 0.1622, 0.9808), (-0.2126, 0.3182, 0.9239), (-0.3087, 0.4619, 0.8315), (-0.3928, 0.5879, 0.7071), (-0.4619, 0.6913, 0.5556), (-0.5133, 0.7682, 0.3827), (-0.5449, 0.8155, 0.1951), (-0.5556, 0.8315, 1.192e-07), (-0.5449, 0.8155, -0.1951), (-0.5133, 0.7682, -0.3827), (-0.4619, 0.6913, -0.5556), (-0.3928, 0.5879, -0.7071), (-0.3087, 0.4619, -0.8315), (-0.2126, 0.3182, -0.9239), (-0.1084, 0.1622, -0.9808), (-0.07466, 0.1802, 0.9808), (-0.1464, 0.3536, 0.9239), (-0.2126, 0.5133, 0.8315), (-0.2706, 0.6533, 0.7071), (-0.3182, 0.7682, 0.5556), (-0.3536, 0.8536, 0.3827), (-0.3753, 0.9061, 0.1951), (-0.3827, 0.9239, 1.192e-07), (-0.3753, 0.9061, -0.1951), (-0.3536, 0.8536, -0.3827), (-0.3182, 0.7682, -0.5556), (-0.2706, 0.6533, -0.7071), (-0.2126, 0.5133, -0.8315), (-0.1464, 0.3536, -0.9239), (-0.07466, 0.1802, -0.9808), (-0.03806, 0.1913, 0.9808), (-0.07466, 0.3753, 0.9239), (-0.1084, 0.5449, 0.8315), (-0.1379, 0.6935, 0.7071), (-0.1622, 0.8155, 0.5556), (-0.1802, 0.9061, 0.3827), (-0.1913, 0.9619, 0.1951), (-0.1951, 0.9808, 1.192e-07), (-0.1913, 0.9619, -0.1951), (-0.1802, 0.9061, -0.3827), (-0.1622, 0.8155, -0.5556), (-0.1379, 0.6935, -0.7071), (-0.1084, 0.5449, -0.8315), (-0.07466, 0.3753, -0.9239), (-0.03806, 0.1913, -0.9808), (3.445e-07, 0.1951, 0.9808), (3.631e-07, 0.3827, 0.9239), (3.631e-07, 0.5556, 0.8315), (4.003e-07, 0.7071, 0.7071), (4.152e-07, 0.8315, 0.5556), (3.705e-07, 0.9239, 0.3827), (4.749e-07, 0.9808, 0.1951), (3.407e-07, 1.0, 1.192e-07), (4.749e-07, 0.9808, -0.1951), (3.407e-07, 0.9239, -0.3827), (4.152e-07, 0.8315, -0.5556), (4.003e-07, 0.7071, -0.7071), (3.929e-07, 0.5556, -0.8315), (3.556e-07, 0.3827, -0.9239), (3.147e-07, 0.1951, -0.9808), (0.03806, 0.1913, 0.9808), (0.07466, 0.3753, 0.9239), (0.1084, 0.5449, 0.8315), (0.138, 0.6935, 0.7071), (0.1622, 0.8155, 0.5556), (0.1802, 0.9061, 0.3827), (0.1913, 0.9619, 0.1951), (0.1951, 0.9808, 1.192e-07), (0.1913, 0.9619, -0.1951), (0.1802, 0.9061, -0.3827), (0.1622, 0.8155, -0.5556), (0.138, 0.6935, -0.7071), (0.1084, 0.5449, -0.8315), (0.07466, 0.3753, -0.9239), (0.03806, 0.1913, -0.9808), (0.07466, 0.1802, 0.9808), (0.1464, 0.3536, 0.9239), (0.2126, 0.5133, 0.8315), (0.2706, 0.6533, 0.7071), (0.3182, 0.7682, 0.5556), (0.3536, 0.8536, 0.3827), (0.3753, 0.9061, 0.1951), (0.3827, 0.9239, 1.192e-07), (0.3753, 0.9061, -0.1951), (0.3536, 0.8536, -0.3827), (0.3182, 0.7682, -0.5556), (0.2706, 0.6533, -0.7071), (0.2126, 0.5133, -0.8315), (0.1464, 0.3536, -0.9239), (0.07466, 0.1802, -0.9808), (0.1084, 0.1622, 0.9808), (0.2126, 0.3182, 0.9239), (0.3087, 0.4619, 0.8315), (0.3928, 0.5879, 0.7071), (0.4619, 0.6913, 0.5556), (0.5133, 0.7682, 0.3827), (0.5449, 0.8155, 0.1951), (0.5556, 0.8315, 1.192e-07), (0.5449, 0.8155, -0.1951), (0.5133, 0.7682, -0.3827), (0.4619, 0.6913, -0.5556), (0.3928, 0.5879, -0.7071), (0.3087, 0.4619, -0.8315), (0.2126, 0.3182, -0.9239), (0.1084, 0.1622, -0.9808), (0.138, 0.1379, 0.9808), (0.2706, 0.2706, 0.9239), (0.3928, 0.3928, 0.8315), (0.5, 0.5, 0.7071), (0.5879, 0.5879, 0.5556), (0.6533, 0.6533, 0.3827), (0.6935, 0.6935, 0.1951), (0.7071, 0.7071, 1.192e-07), (0.6935, 0.6935, -0.1951), (0.6533, 0.6533, -0.3827), (0.5879, 0.5879, -0.5556), (0.5, 0.5, -0.7071), (0.3928, 0.3928, -0.8315), (0.2706, 0.2706, -0.9239), (0.138, 0.1379, -0.9808), (0.1622, 0.1084, 0.9808), (0.3182, 0.2126, 0.9239), (0.4619, 0.3087, 0.8315), (0.5879, 0.3928, 0.7071), (0.6913, 0.4619, 0.5556), (0.7682, 0.5133, 0.3827), (0.8155, 0.5449, 0.1951), (0.8315, 0.5556, 1.192e-07), (0.8155, 0.5449, -0.1951), (0.7682, 0.5133, -0.3827), (0.6913, 0.4619, -0.5556), (0.5879, 0.3928, -0.7071), (0.4619, 0.3087, -0.8315), (0.3182, 0.2126, -0.9239), (0.1622, 0.1084, -0.9808), (0.1802, 0.07466, 0.9808), (0.3536, 0.1464, 0.9239), (0.5133, 0.2126, 0.8315), (0.6533, 0.2706, 0.7071), (0.7682, 0.3182, 0.5556), (0.8536, 0.3536, 0.3827), (0.9061, 0.3753, 0.1951), (0.9239, 0.3827, 1.192e-07), (0.9061, 0.3753, -0.1951), (0.8536, 0.3536, -0.3827), (0.7682, 0.3182, -0.5556), (0.6533, 0.2706, -0.7071), (0.5133, 0.2126, -0.8315), (0.3536, 0.1464, -0.9239), (0.1802, 0.07466, -0.9808), (0.1913, 0.03806, 0.9808), (0.3753, 0.07466, 0.9239), (0.5449, 0.1084, 0.8315), (0.6935, 0.1379, 0.7071), (0.8155, 0.1622, 0.5556), (0.9061, 0.1802, 0.3827), (0.9619, 0.1913, 0.1951), (0.9808, 0.1951, 1.192e-07), (0.9619, 0.1913, -0.1951), (0.9061, 0.1802, -0.3827), (0.8155, 0.1622, -0.5556), (0.6935, 0.1379, -0.7071), (0.5449, 0.1084, -0.8315), (0.3753, 0.07466, -0.9239), (0.1913, 0.03806, -0.9808), (0.1951, -3.353e-08, 0.9808), (0.3827, -5.215e-08, 0.9239), (0.5556, -6.706e-08, 0.8315), (0.7071, -5.96e-08, 0.7071), (0.8315, -1.043e-07, 0.5556), (0.9239, -1.49e-07, 0.3827), (0.9808, -1.49e-07, 0.1951), (1.0, -1.043e-07, 1.192e-07), (0.9808, -1.49e-07, -0.1951), (0.9239, -4.47e-08, -0.3827), (0.8315, -1.043e-07, -0.5556), (0.7071, -5.96e-08, -0.7071), (0.5556, -9.686e-08, -0.8315), (0.3827, -2.235e-08, -0.9239), (0.1951, 0.0, -0.9808), (0.1913, -0.03806, 0.9808), (0.3753, -0.07466, 0.9239), (0.5449, -0.1084, 0.8315), (0.6935, -0.1379, 0.7071), (0.8155, -0.1622, 0.5556), (0.9061, -0.1802, 0.3827), (0.9619, -0.1913, 0.1951), (0.9808, -0.1951, 1.192e-07), (0.9619, -0.1913, -0.1951), (0.9061, -0.1802, -0.3827), (0.8155, -0.1622, -0.5556), (0.6935, -0.1379, -0.7071), (0.5449, -0.1084, -0.8315), (0.3753, -0.07466, -0.9239), (0.1913, -0.03806, -0.9808), (0.1802, -0.07466, 0.9808), (0.3536, -0.1464, 0.9239), (0.5133, -0.2126, 0.8315), (0.6533, -0.2706, 0.7071), (0.7682, -0.3182, 0.5556), (0.8536, -0.3536, 0.3827), (0.9061, -0.3753, 0.1951), (0.9239, -0.3827, 1.192e-07), (0.9061, -0.3753, -0.1951), (0.8536, -0.3536, -0.3827), (0.7682, -0.3182, -0.5556), (0.6533, -0.2706, -0.7071), (0.5133, -0.2126, -0.8315), (0.3536, -0.1464, -0.9239), (0.1802, -0.07466, -0.9808), (0.1622, -0.1084, 0.9808), (0.3182, -0.2126, 0.9239), (0.4619, -0.3087, 0.8315), (0.5879, -0.3928, 0.7071), (0.6913, -0.4619, 0.5556), (0.7682, -0.5133, 0.3827), (0.8155, -0.5449, 0.1951), (0.8315, -0.5556, 1.192e-07), (0.8155, -0.5449, -0.1951), (0.7682, -0.5133, -0.3827), (0.6913, -0.4619, -0.5556), (0.5879, -0.3928, -0.7071), (0.4619, -0.3087, -0.8315), (0.3182, -0.2126, -0.9239), (0.1622, -0.1084, -0.9808), (0.138, -0.1379, 0.9808), (0.2706, -0.2706, 0.9239), (0.3928, -0.3928, 0.8315), (0.5, -0.5, 0.7071), (0.5879, -0.5879, 0.5556), (0.6533, -0.6533, 0.3827), (0.6935, -0.6935, 0.1951), (0.7071, -0.7071, 1.192e-07), (0.6935, -0.6935, -0.1951), (0.6533, -0.6533, -0.3827), (0.5879, -0.5879, -0.5556), (0.5, -0.5, -0.7071), (0.3928, -0.3928, -0.8315), (0.2706, -0.2706, -0.9239), (0.1379, -0.1379, -0.9808), (0.1084, -0.1622, 0.9808), (0.2126, -0.3182, 0.9239), (0.3087, -0.4619, 0.8315), (0.3928, -0.5879, 0.7071), (0.4619, -0.6913, 0.5556), (0.5133, -0.7682, 0.3827), (0.5449, -0.8155, 0.1951), (0.5556, -0.8315, 1.192e-07), (0.5449, -0.8155, -0.1951), (0.5133, -0.7682, -0.3827), (0.4619, -0.6913, -0.5556), (0.3928, -0.5879, -0.7071), (0.3087, -0.4619, -0.8315), (0.2126, -0.3182, -0.9239), (0.1084, -0.1622, -0.9808), (3.258e-07, 0.0, -1.0), (0.07466, -0.1802, 0.9808), (0.1464, -0.3536, 0.9239), (0.2126, -0.5133, 0.8315), (0.2706, -0.6533, 0.7071), (0.3182, -0.7682, 0.5556), (0.3536, -0.8536, 0.3827), (0.3753, -0.9061, 0.1951), (0.3827, -0.9239, 1.192e-07), (0.3753, -0.9061, -0.1951), (0.3536, -0.8536, -0.3827), (0.3182, -0.7682, -0.5556), (0.2706, -0.6533, -0.7071), (0.2126, -0.5133, -0.8315), (0.1464, -0.3536, -0.9239), (0.07466, -0.1802, -0.9808), (0.03806, -0.1913, 0.9808), (0.07466, -0.3753, 0.9239), (0.1084, -0.5449, 0.8315), (0.1379, -0.6935, 0.7071), (0.1622, -0.8155, 0.5556), (0.1802, -0.9061, 0.3827), (0.1913, -0.9619, 0.1951), (0.1951, -0.9808, 1.192e-07), (0.1913, -0.9619, -0.1951), (0.1802, -0.9061, -0.3827), (0.1622, -0.8155, -0.5556), (0.1379, -0.6935, -0.7071), (0.1084, -0.5449, -0.8315), (0.07466, -0.3753, -0.9239), (0.03806, -0.1913, -0.9808), (2.774e-07, -0.1951, 0.9808), (2.513e-07, -0.3827, 0.9239), (2.29e-07, -0.5556, 0.8315), (2.215e-07, -0.7071, 0.7071), (2.215e-07, -0.8315, 0.5556), (1.47e-07, -0.9239, 0.3827), (1.023e-07, -0.9808, 0.1951), (1.619e-07, -1.0, 1.192e-07), (1.023e-07, -0.9808, -0.1951), (1.768e-07, -0.9239, -0.3827), (2.215e-07, -0.8315, -0.5556), (2.215e-07, -0.7071, -0.7071), (2.141e-07, -0.5556, -0.8315), (3.109e-07, -0.3827, -0.9239), (3.147e-07, -0.1951, -0.9808), (-0.03806, -0.1913, 0.9808), (-0.07466, -0.3753, 0.9239), (-0.1084, -0.5449, 0.8315), (-0.1379, -0.6935, 0.7071), (-0.1622, -0.8155, 0.5556), (-0.1802, -0.9061, 0.3827), (-0.1913, -0.9619, 0.1951), (-0.1951, -0.9808, 1.192e-07), (-0.1913, -0.9619, -0.1951), (-0.1802, -0.9061, -0.3827), (-0.1622, -0.8155, -0.5556), (-0.1379, -0.6935, -0.7071), (-0.1084, -0.5449, -0.8315), (-0.07466, -0.3753, -0.9239), (-0.03806, -0.1913, -0.9808), (-0.07466, -0.1802, 0.9808), (-0.1464, -0.3536, 0.9239), (-0.2126, -0.5133, 0.8315), (-0.2706, -0.6533, 0.7071), (-0.3182, -0.7682, 0.5556), (-0.3536, -0.8536, 0.3827), (-0.3753, -0.9061, 0.1951), (-0.3827, -0.9239, 1.192e-07), (-0.3753, -0.9061, -0.1951), (-0.3536, -0.8536, -0.3827), (-0.3182, -0.7682, -0.5556), (-0.2706, -0.6533, -0.7071), (-0.2126, -0.5133, -0.8315), (-0.1464, -0.3536, -0.9239), (-0.07466, -0.1802, -0.9808), (-0.1084, -0.1622, 0.9808), (-0.2126, -0.3182, 0.9239), (-0.3087, -0.4619, 0.8315), (-0.3928, -0.5879, 0.7071), (-0.4619, -0.6913, 0.5556), (-0.5133, -0.7682, 0.3827), (-0.5449, -0.8155, 0.1951), (-0.5556, -0.8315, 1.192e-07), (-0.5449, -0.8155, -0.1951), (-0.5133, -0.7682, -0.3827), (-0.4619, -0.6913, -0.5556), (-0.3928, -0.5879, -0.7071), (-0.3087, -0.4619, -0.8315), (-0.2126, -0.3182, -0.9239), (-0.1084, -0.1622, -0.9808), (-0.1379, -0.1379, 0.9808), (-0.2706, -0.2706, 0.9239), (-0.3928, -0.3928, 0.8315), (-0.5, -0.5, 0.7071), (-0.5879, -0.5879, 0.5556), (-0.6533, -0.6533, 0.3827), (-0.6935, -0.6935, 0.1951), (-0.7071, -0.7071, 1.192e-07), (-0.6935, -0.6935, -0.1951), (-0.6533, -0.6533, -0.3827), (-0.5879, -0.5879, -0.5556), (-0.5, -0.5, -0.7071), (-0.3928, -0.3928, -0.8315), (-0.2706, -0.2706, -0.9239), (-0.1379, -0.1379, -0.9808), (5.491e-08, -1.81e-07, 1.0), (-0.1622, -0.1084, 0.9808), (-0.3182, -0.2126, 0.9239), (-0.4619, -0.3087, 0.8315), (-0.5879, -0.3928, 0.7071), (-0.6913, -0.4619, 0.5556), (-0.7682, -0.5133, 0.3827), (-0.8155, -0.5449, 0.1951), (-0.8315, -0.5556, 1.192e-07), (-0.8155, -0.5449, -0.1951), (-0.7682, -0.5133, -0.3827), (-0.6913, -0.4619, -0.5556), (-0.5879, -0.3928, -0.7071), (-0.4619, -0.3087, -0.8315), (-0.3182, -0.2126, -0.9239), (-0.1622, -0.1084, -0.9808), (-0.1802, -0.07466, 0.9808), (-0.3536, -0.1464, 0.9239), (-0.5133, -0.2126, 0.8315), (-0.6533, -0.2706, 0.7071), (-0.7682, -0.3182, 0.5556), (-0.8536, -0.3536, 0.3827), (-0.9061, -0.3753, 0.1951), (-0.9239, -0.3827, 1.192e-07), (-0.9061, -0.3753, -0.1951), (-0.8536, -0.3536, -0.3827), (-0.7682, -0.3182, -0.5556), (-0.6533, -0.2706, -0.7071), (-0.5133, -0.2126, -0.8315), (-0.3536, -0.1464, -0.9239), (-0.1802, -0.07466, -0.9808), (-0.1913, -0.03806, 0.9808), (-0.3753, -0.07466, 0.9239), (-0.5449, -0.1084, 0.8315), (-0.6935, -0.1379, 0.7071), (-0.8155, -0.1622, 0.5556), (-0.9061, -0.1802, 0.3827), (-0.9619, -0.1913, 0.1951), (-0.9808, -0.1951, 1.192e-07), (-0.9619, -0.1913, -0.1951), (-0.9061, -0.1802, -0.3827), (-0.8155, -0.1622, -0.5556), (-0.6935, -0.1379, -0.7071), (-0.5449, -0.1084, -0.8315), (-0.3753, -0.07466, -0.9239), (-0.1913, -0.03806, -0.9808)], [], [(9, 8, 23, 24), (3, 2, 17, 18), (10, 9, 24, 25), (4, 3, 18, 19), (11, 10, 25, 26), (5, 4, 19, 20), (12, 11, 26, 27), (6, 5, 20, 21), (13, 12, 27, 28), (7, 6, 21, 22), (1, 0, 15, 16), (14, 13, 28, 29), (8, 7, 22, 23), (2, 1, 16, 17), (26, 25, 40, 41), (20, 19, 34, 35), (27, 26, 41, 42), (21, 20, 35, 36), (28, 27, 42, 43), (22, 21, 36, 37), (16, 15, 30, 31), (29, 28, 43, 44), (23, 22, 37, 38), (17, 16, 31, 32), (24, 23, 38, 39), (18, 17, 32, 33), (25, 24, 39, 40), (19, 18, 33, 34), (39, 38, 53, 54), (33, 32, 47, 48), (40, 39, 54, 55), (34, 33, 48, 49), (41, 40, 55, 56), (35, 34, 49, 50), (42, 41, 56, 57), (36, 35, 50, 51), (43, 42, 57, 58), (37, 36, 51, 52), (31, 30, 45, 46), (44, 43, 58, 59), (38, 37, 52, 53), (32, 31, 46, 47), (58, 57, 72, 73), (52, 51, 66, 67), (46, 45, 60, 61), (59, 58, 73, 74), (53, 52, 67, 68), (47, 46, 61, 62), (54, 53, 68, 69), (48, 47, 62, 63), (55, 54, 69, 70), (49, 48, 63, 64), (56, 55, 70, 71), (50, 49, 64, 65), (57, 56, 71, 72), (51, 50, 65, 66), (71, 70, 85, 86), (65, 64, 79, 80), (72, 71, 86, 87), (66, 65, 80, 81), (73, 72, 87, 88), (67, 66, 81, 82), (61, 60, 75, 76), (74, 73, 88, 89), (68, 67, 82, 83), (62, 61, 76, 77), (69, 68, 83, 84), (63, 62, 77, 78), (70, 69, 84, 85), (64, 63, 78, 79), (84, 83, 98, 99), (78, 77, 92, 93), (85, 84, 99, 100), (79, 78, 93, 94), (86, 85, 100, 101), (80, 79, 94, 95), (87, 86, 101, 102), (81, 80, 95, 96), (88, 87, 102, 103), (82, 81, 96, 97), (76, 75, 90, 91), (89, 88, 103, 104), (83, 82, 97, 98), (77, 76, 91, 92), (103, 102, 117, 118), (97, 96, 111, 112), (91, 90, 105, 106), (104, 103, 118, 119), (98, 97, 112, 113), (92, 91, 106, 107), (99, 98, 113, 114), (93, 92, 107, 108), (100, 99, 114, 115), (94, 93, 108, 109), (101, 100, 115, 116), (95, 94, 109, 110), (102, 101, 116, 117), (96, 95, 110, 111), (109, 108, 123, 124), (116, 115, 130, 131), (110, 109, 124, 125), (117, 116, 131, 132), (111, 110, 125, 126), (118, 117, 132, 133), (112, 111, 126, 127), (106, 105, 120, 121), (119, 118, 133, 134), (113, 112, 127, 128), (107, 106, 121, 122), (114, 113, 128, 129), (108, 107, 122, 123), (115, 114, 129, 130), (128, 127, 142, 143), (122, 121, 136, 137), (129, 128, 143, 144), (123, 122, 137, 138), (130, 129, 144, 145), (124, 123, 138, 139), (131, 130, 145, 146), (125, 124, 139, 140), (132, 131, 146, 147), (126, 125, 140, 141), (133, 132, 147, 148), (127, 126, 141, 142), (121, 120, 135, 136), (134, 133, 148, 149), (147, 146, 161, 162), (141, 140, 155, 156), (148, 147, 162, 163), (142, 141, 156, 157), (136, 135, 150, 151), (149, 148, 163, 164), (143, 142, 157, 158), (137, 136, 151, 152), (144, 143, 158, 159), (138, 137, 152, 153), (145, 144, 159, 160), (139, 138, 153, 154), (146, 145, 160, 161), (140, 139, 154, 155), (160, 159, 174, 175), (154, 153, 168, 169), (161, 160, 175, 176), (155, 154, 169, 170), (162, 161, 176, 177), (156, 155, 170, 171), (163, 162, 177, 178), (157, 156, 171, 172), (151, 150, 165, 166), (164, 163, 178, 179), (158, 157, 172, 173), (152, 151, 166, 167), (159, 158, 173, 174), (153, 152, 167, 168), (179, 178, 193, 194), (173, 172, 187, 188), (167, 166, 181, 182), (174, 173, 188, 189), (168, 167, 182, 183), (175, 174, 189, 190), (169, 168, 183, 184), (176, 175, 190, 191), (170, 169, 184, 185), (177, 176, 191, 192), (171, 170, 185, 186), (178, 177, 192, 193), (172, 171, 186, 187), (166, 165, 180, 181), (192, 191, 206, 207), (186, 185, 200, 201), (193, 192, 207, 208), (187, 186, 201, 202), (181, 180, 195, 196), (194, 193, 208, 209), (188, 187, 202, 203), (182, 181, 196, 197), (189, 188, 203, 204), (183, 182, 197, 198), (190, 189, 204, 205), (184, 183, 198, 199), (191, 190, 205, 206), (185, 184, 199, 200), (205, 204, 219, 220), (199, 198, 213, 214), (206, 205, 220, 221), (200, 199, 214, 215), (207, 206, 221, 222), (201, 200, 215, 216), (208, 207, 222, 223), (202, 201, 216, 217), (196, 195, 210, 211), (209, 208, 223, 224), (203, 202, 217, 218), (197, 196, 211, 212), (204, 203, 218, 219), (198, 197, 212, 213), (224, 223, 238, 239), (218, 217, 232, 233), (212, 211, 226, 227), (219, 218, 233, 234), (213, 212, 227, 228), (220, 219, 234, 235), (214, 213, 228, 229), (221, 220, 235, 236), (215, 214, 229, 230), (222, 221, 236, 237), (216, 215, 230, 231), (223, 222, 237, 238), (217, 216, 231, 232), (211, 210, 225, 226), (237, 236, 251, 252), (231, 230, 245, 246), (238, 237, 252, 253), (232, 231, 246, 247), (226, 225, 240, 241), (239, 238, 253, 254), (233, 232, 247, 248), (227, 226, 241, 242), (234, 233, 248, 249), (228, 227, 242, 243), (235, 234, 249, 250), (229, 228, 243, 244), (236, 235, 250, 251), (230, 229, 244, 245), (243, 242, 257, 258), (250, 249, 264, 265), (244, 243, 258, 259), (251, 250, 265, 266), (245, 244, 259, 260), (252, 251, 266, 267), (246, 245, 260, 261), (253, 252, 267, 268), (247, 246, 261, 262), (241, 240, 255, 256), (254, 253, 268, 269), (248, 247, 262, 263), (242, 241, 256, 257), (249, 248, 263, 264), (262, 261, 276, 277), (256, 255, 270, 271), (269, 268, 283, 284), (263, 262, 277, 278), (257, 256, 271, 272), (264, 263, 278, 279), (258, 257, 272, 273), (265, 264, 279, 280), (259, 258, 273, 274), (266, 265, 280, 281), (260, 259, 274, 275), (267, 266, 281, 282), (261, 260, 275, 276), (268, 267, 282, 283), (281, 280, 295, 296), (275, 274, 289, 290), (282, 281, 296, 297), (276, 275, 290, 291), (283, 282, 297, 298), (277, 276, 291, 292), (271, 270, 285, 286), (284, 283, 298, 299), (278, 277, 292, 293), (272, 271, 286, 287), (279, 278, 293, 294), (273, 272, 287, 288), (280, 279, 294, 295), (274, 273, 288, 289), (294, 293, 308, 309), (288, 287, 302, 303), (295, 294, 309, 310), (289, 288, 303, 304), (296, 295, 310, 311), (290, 289, 304, 305), (297, 296, 311, 312), (291, 290, 305, 306), (298, 297, 312, 313), (292, 291, 306, 307), (286, 285, 300, 301), (299, 298, 313, 314), (293, 292, 307, 308), (287, 286, 301, 302), (313, 312, 327, 328), (307, 306, 321, 322), (301, 300, 315, 316), (314, 313, 328, 329), (308, 307, 322, 323), (302, 301, 316, 317), (309, 308, 323, 324), (303, 302, 317, 318), (310, 309, 324, 325), (304, 303, 318, 319), (311, 310, 325, 326), (305, 304, 319, 320), (312, 311, 326, 327), (306, 305, 320, 321), (326, 325, 341, 342), (320, 319, 335, 336), (327, 326, 342, 343), (321, 320, 336, 337), (328, 327, 343, 344), (322, 321, 337, 338), (316, 315, 331, 332), (329, 328, 344, 345), (323, 322, 338, 339), (317, 316, 332, 333), (324, 323, 339, 340), (318, 317, 333, 334), (325, 324, 340, 341), (319, 318, 334, 335), (340, 339, 354, 355), (334, 333, 348, 349), (341, 340, 355, 356), (335, 334, 349, 350), (342, 341, 356, 357), (336, 335, 350, 351), (343, 342, 357, 358), (337, 336, 351, 352), (344, 343, 358, 359), (338, 337, 352, 353), (332, 331, 346, 347), (345, 344, 359, 360), (339, 338, 353, 354), (333, 332, 347, 348), (359, 358, 373, 374), (353, 352, 367, 368), (347, 346, 361, 362), (360, 359, 374, 375), (354, 353, 368, 369), (348, 347, 362, 363), (355, 354, 369, 370), (349, 348, 363, 364), (356, 355, 370, 371), (350, 349, 364, 365), (357, 356, 371, 372), (351, 350, 365, 366), (358, 357, 372, 373), (352, 351, 366, 367), (372, 371, 386, 387), (366, 365, 380, 381), (373, 372, 387, 388), (367, 366, 381, 382), (374, 373, 388, 389), (368, 367, 382, 383), (362, 361, 376, 377), (375, 374, 389, 390), (369, 368, 383, 384), (363, 362, 377, 378), (370, 369, 384, 385), (364, 363, 378, 379), (371, 370, 385, 386), (365, 364, 379, 380), (378, 377, 392, 393), (385, 384, 399, 400), (379, 378, 393, 394), (386, 385, 400, 401), (380, 379, 394, 395), (387, 386, 401, 402), (381, 380, 395, 396), (388, 387, 402, 403), (382, 381, 396, 397), (389, 388, 403, 404), (383, 382, 397, 398), (377, 376, 391, 392), (390, 389, 404, 405), (384, 383, 398, 399), (397, 396, 411, 412), (404, 403, 418, 419), (398, 397, 412, 413), (392, 391, 406, 407), (405, 404, 419, 420), (399, 398, 413, 414), (393, 392, 407, 408), (400, 399, 414, 415), (394, 393, 408, 409), (401, 400, 415, 416), (395, 394, 409, 410), (402, 401, 416, 417), (396, 395, 410, 411), (403, 402, 417, 418), (416, 415, 430, 431), (410, 409, 424, 425), (417, 416, 431, 432), (411, 410, 425, 426), (418, 417, 432, 433), (412, 411, 426, 427), (419, 418, 433, 434), (413, 412, 427, 428), (407, 406, 421, 422), (420, 419, 434, 435), (414, 413, 428, 429), (408, 407, 422, 423), (415, 414, 429, 430), (409, 408, 423, 424), (435, 434, 450, 451), (429, 428, 444, 445), (423, 422, 438, 439), (430, 429, 445, 446), (424, 423, 439, 440), (431, 430, 446, 447), (425, 424, 440, 441), (432, 431, 447, 448), (426, 425, 441, 442), (433, 432, 448, 449), (427, 426, 442, 443), (434, 433, 449, 450), (428, 427, 443, 444), (422, 421, 437, 438), (449, 448, 463, 464), (443, 442, 457, 458), (450, 449, 464, 465), (444, 443, 458, 459), (438, 437, 452, 453), (451, 450, 465, 466), (445, 444, 459, 460), (439, 438, 453, 454), (446, 445, 460, 461), (440, 439, 454, 455), (447, 446, 461, 462), (441, 440, 455, 456), (448, 447, 462, 463), (442, 441, 456, 457), (462, 461, 476, 477), (456, 455, 470, 471), (463, 462, 477, 478), (457, 456, 471, 472), (464, 463, 478, 479), (458, 457, 472, 473), (465, 464, 479, 480), (459, 458, 473, 474), (453, 452, 467, 468), (466, 465, 480, 481), (460, 459, 474, 475), (454, 453, 468, 469), (461, 460, 475, 476), (455, 454, 469, 470), (330, 14, 29), (0, 436, 15), (15, 436, 30), (330, 29, 44), (330, 44, 59), (30, 436, 45), (330, 59, 74), (45, 436, 60), (60, 436, 75), (330, 74, 89), (330, 89, 104), (75, 436, 90), (90, 436, 105), (330, 104, 119), (105, 436, 120), (330, 119, 134), (330, 134, 149), (120, 436, 135), (135, 436, 150), (330, 149, 164), (150, 436, 165), (330, 164, 179), (330, 179, 194), (165, 436, 180), (180, 436, 195), (330, 194, 209), (195, 436, 210), (330, 209, 224), (330, 224, 239), (210, 436, 225), (225, 436, 240), (330, 239, 254), (240, 436, 255), (330, 254, 269), (330, 269, 284), (255, 436, 270), (270, 436, 285), (330, 284, 299), (330, 299, 314), (285, 436, 300), (330, 314, 329), (300, 436, 315), (315, 436, 331), (330, 329, 345), (330, 345, 360), (331, 436, 346), (330, 360, 375), (346, 436, 361), (361, 436, 376), (330, 375, 390), (330, 390, 405), (376, 436, 391), (391, 436, 406), (330, 405, 420), (406, 436, 421), (330, 420, 435), (330, 435, 451), (421, 436, 437), (437, 436, 452), (330, 451, 466), (452, 436, 467), (330, 466, 481), (481, 480, 13, 14), (475, 474, 7, 8), (469, 468, 1, 2), (330, 481, 14), (476, 475, 8, 9), (470, 469, 2, 3), (477, 476, 9, 10), (471, 470, 3, 4), (478, 477, 10, 11), (472, 471, 4, 5), (479, 478, 11, 12), (473, 472, 5, 6), (467, 436, 0), (480, 479, 12, 13), (474, 473, 6, 7), (468, 467, 0, 1)])
me_sphere_001.materials.append(mat_material_002)
me_sphere_001.use_remesh_preserve_volume = False
me_sphere_001.use_remesh_preserve_attributes = False
me_sphere_001.use_mirror_vertex_groups = False
me_sphere_001.update()
me_cube_001 = bpy.data.meshes.new('Cube.001')
me_cube_001.from_pydata([(-0.1492, 0.1823, -0.07954), (-0.1492, 0.4772, -0.07954), (0.1492, 0.4772, -0.07954), (0.1492, 0.1823, -0.07954), (-0.7074, 0.1823, 1.0), (-0.7074, 0.4772, 1.0), (0.7074, 0.4772, 1.0), (0.7074, 0.1823, 1.0), (-0.5197, 0.1823, -3.264), (-0.5197, 0.4772, -3.264), (0.5197, 0.4772, -3.264), (0.5197, 0.1823, -3.264), (0.001397, 0.4772, -3.72), (0.008847, 0.1823, -3.72)], [], [(4, 5, 1, 0), (5, 6, 2, 1), (6, 7, 3, 2), (7, 4, 0, 3), (2, 3, 11, 10), (7, 6, 5, 4), (8, 9, 12, 13), (0, 1, 9, 8), (1, 2, 10, 12, 9), (3, 0, 8, 13, 11), (13, 12, 10, 11)])
me_cube_001.materials.append(mat_magictie)
me_cube_001.use_remesh_preserve_volume = False
me_cube_001.use_remesh_preserve_attributes = False
me_cube_001.use_mirror_x = True
me_cube_001.update()

# ---- objects
ob_dolphin = bpy.data.objects.new('dolphin', me_cube_002)
ob_sphere = bpy.data.objects.new('Sphere', me_sphere)
ob_sphere_001 = bpy.data.objects.new('Sphere.001', me_sphere_001)
ob_tie = bpy.data.objects.new('Tie', me_cube_001)

# ---- transforms, parenting, visibility, modifiers, constraints
ob_dolphin.location = (-0.2842, 2.04, 6.093)
ob_dolphin.lineart.crease_threshold = 0.0
ob_dolphin.use_mesh_mirror_x = True
ob_sphere.parent = ob_dolphin
ob_sphere.matrix_parent_inverse = Matrix(((1.0, 0.0, 0.0, 0.2842), (0.0, 1.0, 0.0, -2.04), (0.0, 0.0, 1.0, -6.093), (0.0, 0.0, 0.0, 1.0)))
ob_sphere.location = (-0.5832, -0.5536, 6.745)
ob_sphere.scale = (0.05, 0.05, 0.05)
ob_sphere.lineart.crease_threshold = 0.0
ob_sphere_001.parent = ob_dolphin
ob_sphere_001.matrix_parent_inverse = Matrix(((1.0, 0.0, 0.0, 0.2842), (0.0, 1.0, 0.0, -2.04), (0.0, 0.0, 1.0, -6.093), (0.0, 0.0, 0.0, 1.0)))
ob_sphere_001.location = (0.03288, -0.5536, 6.745)
ob_sphere_001.scale = (0.05, 0.05, 0.05)
ob_sphere_001.lineart.crease_threshold = 0.0
ob_tie.location = (-0.2178, -0.05214, 5.87)
ob_tie.scale = (0.25, 0.25, 0.25)
ob_tie.lineart.crease_threshold = 0.0
ob_tie.use_mesh_mirror_x = True

# ---- collection membership
col_collection_1.objects.link(ob_dolphin)
col_collection_1.objects.link(ob_sphere)
col_collection_1.objects.link(ob_sphere_001)
col_collection_1.objects.link(ob_tie)

# ---- scene / render settings (as saved in the file)
scene.frame_start = 1; scene.frame_end = 250; scene.frame_set(0)
scene.render.engine = 'BLENDER_EEVEE_NEXT'
scene.render.image_settings.color_mode = 'RGB'
scene.render.image_settings.compression = 90
scene.render.resolution_percentage = 50
scene.render.dither_intensity = 0.0
scene.render.bake_margin = 2
scene.cycles.use_denoising = False
scene.cycles.samples = 10
scene.cycles.sampling_pattern = 'TABULATED_SOBOL'
scene.cycles.light_sampling_threshold = 0.0
scene.cycles.use_adaptive_sampling = False
scene.cycles.use_light_tree = False
scene.cycles.blur_glossy = 0.0
scene.cycles.volume_bounces = 1
scene.cycles.pixel_filter_type = 'GAUSSIAN'
scene.cycles.sample_clamp_indirect = 0.0
scene.view_settings.view_transform = 'Standard'
bpy.context.view_layer.update()

# ---- added for rendering (the .blend has no active camera and no usable light): camera, sun
cam_auto = bpy.data.cameras.new('AutoCamera')
cam_auto.lens = 50.0
cam_auto.sensor_width = 36.0
cam_auto.clip_end = 1000.0
ob_auto_camera = bpy.data.objects.new('AutoCamera', cam_auto)
scene.collection.objects.link(ob_auto_camera)
ob_auto_camera.location = (5.50018, -6.13399, 10.2863)
ob_auto_camera.rotation_euler = (1.09748, -7.21219e-08, 0.694738)
scene.camera = ob_auto_camera
light_auto_sun = bpy.data.lights.new('AutoSun', 'SUN')
light_auto_sun.energy = 3.0
light_auto_sun.angle = 0.0523599
ob_auto_sun = bpy.data.objects.new('AutoSun', light_auto_sun)
scene.collection.objects.link(ob_auto_sun)
ob_auto_sun.rotation_euler = (0.872665, 0.174533, 0.523599)
bpy.context.view_layer.update()
